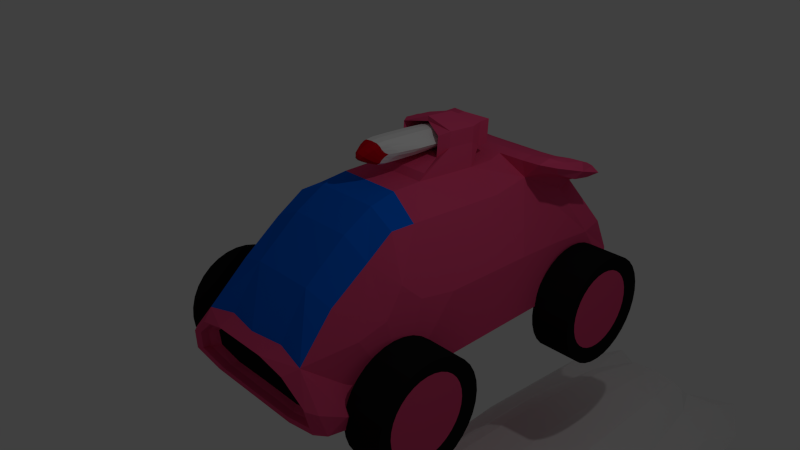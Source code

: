 # Source: Rocket.blend  (saved by Blender 2.76.0; exported with 4.5.12 LTS)
import bpy
from mathutils import Matrix  # noqa: F401  (used for matrix-valued properties, if any)

bpy.ops.wm.read_factory_settings(use_empty=True)
scene = bpy.context.scene
scene.name = 'Scene'

# ---- collections
col_collection_1 = bpy.data.collections.new('Collection 1'); scene.collection.children.link(col_collection_1)

# ---- materials (node trees are filled in below, after node groups)
mat_blade = bpy.data.materials.new('Blade')
mat_blade.alpha_threshold = 0.0
mat_blade.use_transparent_shadow = False
mat_blade.diffuse_color = (0.6166, 0.0, 0.0107, 1.0)
mat_blade.roughness = 0.5
mat_pummel = bpy.data.materials.new('Pummel')
mat_pummel.alpha_threshold = 0.0
mat_pummel.use_transparent_shadow = False
mat_pummel.roughness = 0.5
mat_body = bpy.data.materials.new('Body')
mat_body.alpha_threshold = 0.0
mat_body.use_transparent_shadow = False
mat_body.diffuse_color = (0.8, 0.07074, 0.1984, 1.0)
mat_body.roughness = 0.5
mat_body.line_color = (0.0, 0.0, 0.0, 1.0)
mat_glass = bpy.data.materials.new('Glass')
mat_glass.alpha_threshold = 0.0
mat_glass.use_transparent_shadow = False
mat_glass.diffuse_color = (0.0, 0.1365, 0.8, 1.0)
mat_glass.roughness = 0.5
mat_tire = bpy.data.materials.new('Tire')
mat_tire.alpha_threshold = 0.0
mat_tire.use_transparent_shadow = False
mat_tire.diffuse_color = (0.009018, 0.009018, 0.009018, 1.0)
mat_tire.roughness = 0.5
mat_base_002 = bpy.data.materials.new('Base.002')
mat_base_002.alpha_threshold = 0.0
mat_base_002.use_transparent_shadow = False
mat_base_002.roughness = 0.5
mat_hub_002 = bpy.data.materials.new('Hub.002')
mat_hub_002.alpha_threshold = 0.0
mat_hub_002.use_transparent_shadow = False
mat_hub_002.diffuse_color = (0.1025, 0.1025, 0.1025, 1.0)
mat_hub_002.roughness = 0.5
mat_wheel_002 = bpy.data.materials.new('Wheel.002')
mat_wheel_002.alpha_threshold = 0.0
mat_wheel_002.use_transparent_shadow = False
mat_wheel_002.diffuse_color = (0.01222, 0.01222, 0.01222, 1.0)
mat_wheel_002.roughness = 0.5
mat_body_002 = bpy.data.materials.new('Body.002')
mat_body_002.alpha_threshold = 0.0
mat_body_002.use_transparent_shadow = False
mat_body_002.roughness = 0.5
mat_glass_002 = bpy.data.materials.new('Glass.002')
mat_glass_002.alpha_threshold = 0.0
mat_glass_002.use_transparent_shadow = False
mat_glass_002.roughness = 0.5
mat_base = bpy.data.materials.new('Base')
mat_base.alpha_threshold = 0.0
mat_base.use_transparent_shadow = False
mat_base.roughness = 0.5
mat_hub = bpy.data.materials.new('Hub')
mat_hub.alpha_threshold = 0.0
mat_hub.use_transparent_shadow = False
mat_hub.diffuse_color = (0.1025, 0.1025, 0.1025, 1.0)
mat_hub.roughness = 0.5
mat_wheel = bpy.data.materials.new('Wheel')
mat_wheel.alpha_threshold = 0.0
mat_wheel.use_transparent_shadow = False
mat_wheel.diffuse_color = (0.01222, 0.01222, 0.01222, 1.0)
mat_wheel.roughness = 0.5
mat_body_004 = bpy.data.materials.new('Body.004')
mat_body_004.alpha_threshold = 0.0
mat_body_004.use_transparent_shadow = False
mat_body_004.roughness = 0.5
mat_glass_004 = bpy.data.materials.new('Glass.004')
mat_glass_004.alpha_threshold = 0.0
mat_glass_004.use_transparent_shadow = False
mat_glass_004.roughness = 0.5
mat_base_001 = bpy.data.materials.new('Base.001')
mat_base_001.alpha_threshold = 0.0
mat_base_001.use_transparent_shadow = False
mat_base_001.roughness = 0.5
mat_hub_001 = bpy.data.materials.new('Hub.001')
mat_hub_001.alpha_threshold = 0.0
mat_hub_001.use_transparent_shadow = False
mat_hub_001.diffuse_color = (0.1025, 0.1025, 0.1025, 1.0)
mat_hub_001.roughness = 0.5
mat_wheel_001 = bpy.data.materials.new('Wheel.001')
mat_wheel_001.alpha_threshold = 0.0
mat_wheel_001.use_transparent_shadow = False
mat_wheel_001.diffuse_color = (0.01222, 0.01222, 0.01222, 1.0)
mat_wheel_001.roughness = 0.5
mat_body_001 = bpy.data.materials.new('Body.001')
mat_body_001.alpha_threshold = 0.0
mat_body_001.use_transparent_shadow = False
mat_body_001.roughness = 0.5
mat_glass_001 = bpy.data.materials.new('Glass.001')
mat_glass_001.alpha_threshold = 0.0
mat_glass_001.use_transparent_shadow = False
mat_glass_001.roughness = 0.5
mat_base_003 = bpy.data.materials.new('Base.003')
mat_base_003.alpha_threshold = 0.0
mat_base_003.use_transparent_shadow = False
mat_base_003.roughness = 0.5
mat_hub_003 = bpy.data.materials.new('Hub.003')
mat_hub_003.alpha_threshold = 0.0
mat_hub_003.use_transparent_shadow = False
mat_hub_003.diffuse_color = (0.1025, 0.1025, 0.1025, 1.0)
mat_hub_003.roughness = 0.5
mat_wheel_003 = bpy.data.materials.new('Wheel.003')
mat_wheel_003.alpha_threshold = 0.0
mat_wheel_003.use_transparent_shadow = False
mat_wheel_003.diffuse_color = (0.01222, 0.01222, 0.01222, 1.0)
mat_wheel_003.roughness = 0.5
mat_body_003 = bpy.data.materials.new('Body.003')
mat_body_003.alpha_threshold = 0.0
mat_body_003.use_transparent_shadow = False
mat_body_003.roughness = 0.5
mat_glass_003 = bpy.data.materials.new('Glass.003')
mat_glass_003.alpha_threshold = 0.0
mat_glass_003.use_transparent_shadow = False
mat_glass_003.roughness = 0.5
mat_blade_002 = bpy.data.materials.new('Blade.002')
mat_blade_002.alpha_threshold = 0.0
mat_blade_002.use_transparent_shadow = False
mat_blade_002.diffuse_color = (0.6166, 0.0, 0.0107, 1.0)
mat_blade_002.roughness = 0.5
mat_pummel_002 = bpy.data.materials.new('Pummel.002')
mat_pummel_002.alpha_threshold = 0.0
mat_pummel_002.use_transparent_shadow = False
mat_pummel_002.roughness = 0.5

# ---- material node trees

# ---- world
world_world = bpy.data.worlds.new('World'); scene.world = world_world
world_world.color = (0.05088, 0.05088, 0.05088)
world_world.use_sun_shadow = False
world_world.sun_shadow_jitter_overblur = 0.0
world_world.cycles.sampling_method = 'NONE'
world_world.cycles.sample_map_resolution = 256

# ---- cameras
cam_camera = bpy.data.cameras.new('Camera')
cam_camera.clip_end = 100.0
cam_camera.lens = 35.0
cam_camera.sensor_width = 32.0
cam_camera.sensor_height = 18.0
cam_camera.ortho_scale = 7.314
cam_camera.dof.focus_distance = 0.0
cam_camera.dof.aperture_fstop = 128.0

# ---- lights
light_lamp = bpy.data.lights.new('Lamp', 'POINT')
light_lamp.transmission_factor = 0.0
light_lamp.cutoff_distance = 30.0
light_lamp.energy = 100.0
light_lamp.shadow_buffer_clip_start = 1.001
light_lamp.shadow_soft_size = 0.1
light_lamp.shadow_maximum_resolution = 0.006
light_lamp.use_absolute_resolution = True
light_lamp.cycles.use_multiple_importance_sampling = False

# ---- meshes
me_cube_003 = bpy.data.meshes.new('Cube.003')
me_cube_003.from_pydata([(0.0, -7.692, 0.0), (-1.0, 1.0, -1.0), (-1.0, 1.0, 1.0), (1.0, 1.0, -1.0), (1.0, 1.0, 1.0), (-1.0, -5.622, -1.0), (-1.0, -5.622, 1.0), (1.0, -5.622, -1.0), (1.0, -5.622, 1.0), (-0.5188, 3.707, -0.5188), (-0.5188, 3.707, 0.5188), (0.5188, 3.707, -0.5188), (0.5188, 3.707, 0.5188), (-0.3062, 2.67, -0.3062), (-0.3062, 2.67, 0.3062), (0.3062, 2.67, -0.3062), (0.3062, 2.67, 0.3062), (-1.0, -4.282, 1.0), (1.0, -4.282, -1.0), (-1.0, -4.282, -1.0), (1.0, -4.282, 1.0), (-2.201, 6.201, 0.0), (2.201, 6.201, 0.0), (1.0, -5.622, 0.0), (-1.0, -5.622, 0.0), (-0.5188, 3.707, 0.0), (0.5188, 3.707, 0.0), (-0.3062, 2.67, 0.0), (0.3062, 2.67, 0.0), (2.201, -1.908, 0.0), (-2.201, -1.908, 0.0), (-1.0, 1.0, -0.5), (1.0, 1.0, -0.5), (1.0, -5.622, -0.5), (-1.0, -5.622, -0.5), (-0.5188, 3.707, -0.2594), (0.5188, 3.707, -0.2594), (0.5, -6.657, 0.5), (-0.5, -6.657, 0.5), (-0.3062, 2.67, -0.1531), (0.3062, 2.67, -0.1531), (1.0, -4.282, -0.5), (-1.0, -4.282, -0.5), (-0.5, -6.657, -0.5), (0.5, -6.657, -0.5), (-1.0, 1.0, 0.5), (1.0, 1.0, 0.5), (1.0, -5.622, 0.5), (-1.0, -5.622, 0.5), (-0.5188, 3.707, 0.2594), (0.5188, 3.707, 0.2594), (-0.3062, 2.67, 0.1531), (0.3062, 2.67, 0.1531), (1.0, -4.282, 0.5), (-1.0, -4.282, 0.5), (-0.75, -6.139, 0.0), (0.75, -6.139, 0.0)], [], [(54, 17, 2, 45), (46, 50, 12, 4), (56, 47, 8, 37), (43, 44, 0), (37, 38, 0), (20, 17, 6, 8), (19, 18, 7, 5), (53, 20, 8, 47), (55, 48, 24, 34), (36, 11, 15, 40), (51, 14, 16, 52), (11, 9, 13, 15), (10, 12, 16, 14), (49, 10, 14, 51), (1, 9, 11, 3), (45, 2, 10, 49), (4, 12, 10, 2), (46, 4, 20, 53), (1, 3, 18, 19), (4, 2, 17, 20), (48, 6, 17, 54), (34, 24, 30, 42), (32, 22, 29, 41), (31, 21, 25, 35), (35, 25, 27, 39), (39, 27, 28, 40), (50, 26, 28, 52), (41, 29, 23, 33), (32, 36, 26, 22), (42, 30, 21, 31), (19, 42, 31, 1), (3, 11, 36, 32), (18, 41, 33, 7), (13, 39, 40, 15), (9, 35, 39, 13), (1, 31, 35, 9), (3, 32, 41, 18), (5, 34, 42, 19), (26, 36, 40, 28), (43, 55, 34, 5), (8, 6, 38, 37), (44, 56, 37, 0), (7, 33, 56, 44), (0, 38, 55, 43), (12, 50, 52, 16), (24, 48, 54, 30), (22, 46, 53, 29), (21, 45, 49, 25), (25, 49, 51, 27), (27, 51, 52, 28), (38, 6, 48, 55), (29, 53, 47, 23), (5, 7, 44, 43), (33, 23, 47, 56), (22, 26, 50, 46), (30, 54, 45, 21)])
me_cube_003.polygons.foreach_set('material_index', [1, 1, 0, 0, 0, 1, 1, 1, 0, 1, 1, 1, 1, 1, 1, 1, 1, 1, 1, 1, 1, 1, 1, 1, 1, 1, 1, 1, 1, 1, 1, 1, 1, 1, 1, 1, 1, 1, 1, 0, 0, 0, 0, 0, 1, 1, 1, 1, 1, 1, 0, 1, 0, 0, 1, 1])
me_cube_003.materials.append(mat_blade)
me_cube_003.materials.append(mat_pummel)
me_cube_003.use_remesh_preserve_volume = False
me_cube_003.use_remesh_preserve_attributes = False
me_cube_003.use_mirror_vertex_groups = False
me_cube_003.update()
me_cube_002 = bpy.data.meshes.new('Cube.002')
me_cube_002.from_pydata([(-0.2766, 0.287, 0.7852), (-0.2766, -0.06521, 0.8537), (0.2766, -0.06521, 0.8537), (0.2766, 0.287, 0.7852), (0.2766, 0.1089, 0.819), (-0.2766, 0.1089, 0.819), (-1.788e-07, -0.06521, 0.8537), (-2.98e-08, 0.287, 0.7852), (-0.2466, 0.3098, 1.045), (-0.2466, 0.151, 1.075), (-3.981e-08, 0.3503, 0.9647), (-0.2766, -0.03468, 0.9233), (-1.769e-07, -0.03468, 0.9233), (0.2766, -0.03468, 0.9233), (0.2466, 0.151, 1.075), (0.2466, 0.3098, 1.045), (-9.861e-08, 0.1652, 0.9901), (0.1383, -0.06521, 0.8537), (0.1383, 0.287, 0.7852), (0.1383, -0.03468, 0.9233), (0.1912, 0.3905, 0.9322), (0.1912, 0.09716, 0.9788), (-0.1383, 0.287, 0.7852), (-0.1383, -0.06521, 0.8537), (-0.1912, 0.3905, 0.9322), (-0.1383, -0.03468, 0.9233), (-0.1912, 0.09716, 0.9788), (-0.2466, 0.316, 1.221), (-0.2466, 0.1572, 1.251), (0.2466, 0.1572, 1.251), (0.2466, 0.316, 1.221), (0.1912, 0.4002, 1.205), (0.1912, 0.1069, 1.213), (-0.1912, 0.4002, 1.205), (-0.1912, 0.1069, 1.252), (-4.843e-08, 0.3464, 1.253), (-1.148e-07, 0.1572, 1.283), (-6.171e-08, 0.316, 1.31), (-1.148e-07, 0.1572, 1.341), (-4.843e-08, 0.4095, 1.253), (-0.1912, 0.4634, 1.205), (0.1912, 0.4634, 1.205), (-0.1912, 0.4536, 0.9322), (0.1912, 0.4536, 0.9322), (-3.981e-08, 0.4135, 0.9647)], [], [(5, 1, 11, 9), (4, 3, 15, 14), (10, 24, 42, 44), (22, 0, 8, 24), (24, 26, 16, 10), (25, 12, 16, 26), (19, 21, 16, 12), (20, 10, 16, 21), (0, 5, 9, 8), (2, 4, 14, 13), (6, 17, 19, 12), (18, 7, 10, 20), (3, 18, 20, 15), (8, 9, 28, 27), (13, 14, 21, 19), (33, 40, 42, 24), (11, 25, 26, 9), (20, 21, 32, 31), (7, 22, 24, 10), (30, 31, 32, 29), (27, 28, 34, 33), (9, 26, 34, 28), (14, 15, 30, 29), (24, 8, 27, 33), (26, 24, 33, 34), (21, 14, 29, 32), (15, 20, 31, 30), (35, 36, 34, 33), (37, 30, 31, 35), (36, 32, 29, 38), (37, 27, 28, 38), (30, 37, 38, 29), (34, 36, 38, 28), (27, 37, 35, 33), (31, 32, 36, 35), (20, 10, 44, 43), (31, 20, 43, 41), (31, 41, 39, 35), (44, 39, 41, 43), (44, 42, 40, 39), (13, 19, 17, 2), (11, 1, 23, 25), (33, 35, 39, 40), (6, 12, 25, 23), (20, 31, 35, 10), (33, 24, 10, 35)])
me_cube_002.materials.append(mat_body)
me_cube_002.materials.append(mat_glass)
me_cube_002.materials.append(mat_tire)
me_cube_002.use_remesh_preserve_volume = False
me_cube_002.use_remesh_preserve_attributes = False
me_cube_002.use_mirror_vertex_groups = False
me_cube_002.update()
me_cube_001 = bpy.data.meshes.new('Cube.001')
me_cube_001.from_pydata([(1.174, 0.8811, -0.3582), (1.174, 0.8302, -0.2983), (0.9904, 0.8811, -0.3582), (0.9904, 0.8302, -0.2983)], [], [(3, 1, 0, 2)])
me_cube_001.polygons.foreach_set('material_index', [15])
me_cube_001.materials.append(mat_body)
me_cube_001.materials.append(mat_glass)
me_cube_001.materials.append(mat_tire)
me_cube_001.materials.append(mat_base_002)
me_cube_001.materials.append(mat_hub_002)
me_cube_001.materials.append(mat_wheel_002)
me_cube_001.materials.append(mat_body_002)
me_cube_001.materials.append(mat_glass_002)
me_cube_001.materials.append(mat_base)
me_cube_001.materials.append(mat_hub)
me_cube_001.materials.append(mat_wheel)
me_cube_001.materials.append(mat_body_004)
me_cube_001.materials.append(mat_glass_004)
me_cube_001.materials.append(mat_base_001)
me_cube_001.materials.append(mat_hub_001)
me_cube_001.materials.append(mat_wheel_001)
me_cube_001.materials.append(mat_body_001)
me_cube_001.materials.append(mat_glass_001)
me_cube_001.materials.append(mat_base_003)
me_cube_001.materials.append(mat_hub_003)
me_cube_001.materials.append(mat_wheel_003)
me_cube_001.materials.append(mat_body_003)
me_cube_001.materials.append(mat_glass_003)
me_cube_001.use_remesh_preserve_volume = False
me_cube_001.use_remesh_preserve_attributes = False
me_cube_001.use_mirror_vertex_groups = False
me_cube_001.update()
me_cube = bpy.data.meshes.new('Cube')
me_cube.from_pydata([(-0.3883, -0.7695, -0.6275), (-0.2766, -0.3648, 0.7966), (-0.7021, -0.4229, 0.1977), (-0.2766, -0.7462, 0.2246), (-0.7766, 0.8597, -0.1964), (-0.3883, 1.119, -0.2687), (-0.7766, -0.1465, -0.07314), (0.7766, 0.348, -0.1074), (-0.2766, 0.287, 0.7852), (-0.5, 0.409, -1.0), (-0.7021, -0.6771, -0.1836), (0.7766, -0.1465, -0.07314), (-0.2766, -0.06521, 0.8537), (-0.5, -0.2278, -1.0), (-0.5, 1.068, -1.0), (-0.2766, 0.4941, 0.8198), (0.7766, 0.8597, -0.1964), (-0.7766, 0.348, -0.1074), (0.2766, 0.8629, 0.5304), (0.5, 1.068, -1.0), (0.5, -0.2278, -1.0), (0.2766, -0.06521, 0.8537), (0.5, 0.409, -1.0), (0.2766, 0.287, 0.7852), (0.3883, 1.119, -0.2687), (0.2766, -0.7462, 0.2246), (0.2766, -0.3648, 0.7966), (0.3883, -0.7695, -0.6275), (0.7021, -0.6771, -0.1836), (0.7021, -0.4229, 0.1977), (0.5, -0.7472, -1.0), (-0.5, -0.7472, -1.0), (0.8511, -0.8315, -0.7517), (-0.8511, -0.8315, -0.7517), (-0.2498, -0.9978, -0.2911), (-0.4516, -0.9576, -0.9639), (0.7014, -0.9777, -0.6275), (0.2498, -0.9978, -0.2911), (0.4516, -0.9576, -0.9639), (-0.7014, -0.9777, -0.6275), (0.6261, -0.9299, -0.6275), (-0.4031, -0.9119, -0.9278), (-0.223, -0.9478, -0.3272), (-0.6261, -0.9299, -0.6275), (0.4031, -0.9119, -0.9278), (0.223, -0.9478, -0.3272), (-0.4174, -0.882, -0.6275), (0.2688, -0.87, -0.8277), (0.1487, -0.894, -0.4273), (0.4174, -0.882, -0.6275), (-0.2688, -0.87, -0.8277), (-0.1487, -0.894, -0.4273), (-0.2766, 0.7055, 0.743), (0.2766, 0.7055, 0.743), (-0.7266, 0.4659, 0.8659), (0.2766, 0.4941, 0.8198), (-0.2766, 0.8629, 0.5304), (0.7266, 0.4659, 0.8659), (-0.9, 0.6785, 0.723), (0.9, 0.6785, 0.723), (0.7266, 0.8911, 0.5322), (-0.7266, 0.7096, 0.7925), (-0.7266, 0.8912, 0.5322), (-0.7266, 0.6474, 0.6056), (0.7266, 0.6474, 0.6056), (0.7266, 0.7096, 0.7925), (0.6989, -0.7634, -0.5636), (-0.4721, 1.247, -0.8172), (0.6795, 1.054, -0.2506), (-0.2936, -0.9027, -0.2408), (0.5213, -0.7289, 0.1226), (-0.8191, 1.016, -0.7991), (-0.5213, -0.7289, 0.1226), (-0.6795, 1.054, -0.2506), (0.5213, -0.3794, 0.6469), (-0.3045, 0.9133, 0.2967), (-0.2766, -0.5239, 0.6074), (-0.6524, 0.7025, 0.4059), (0.8191, 0.3937, -0.7769), (-0.8191, -0.2075, -0.7683), (0.5399, 0.3023, 0.562), (-0.5399, -0.08553, 0.622), (-0.7766, 0.09794, -0.09052), (0.7766, 0.09794, -0.09052), (0.2766, 0.1089, 0.819), (-0.5, 0.08698, -1.0), (0.8191, -0.2075, -0.7683), (0.5399, -0.08553, 0.622), (-0.6989, -0.7634, -0.5636), (-0.5213, -0.3794, 0.6469), (-0.758, -0.3364, 0.00339), (0.758, -0.3364, 0.00339), (0.2766, -0.2262, 0.8571), (-0.4777, -0.5645, -0.9255), (-0.8191, 0.3937, -0.7769), (-0.5399, 0.3023, 0.562), (0.8191, 1.016, -0.7991), (0.6524, 0.7025, 0.4059), (-0.5, 0.7365, -1.0), (0.2766, 0.4289, 0.7772), (0.7766, 0.6024, -0.138), (-0.7766, 0.6024, -0.138), (0.4721, 1.247, -0.8172), (0.2936, -0.9027, -0.2408), (0.3045, 0.9133, 0.2967), (0.2766, -0.5239, 0.6074), (-0.2766, 0.1089, 0.819), (0.5, 0.08698, -1.0), (-0.2766, -0.2262, 0.8571), (0.4777, -0.5645, -0.9255), (0.5, 0.7365, -1.0), (-0.2766, 0.4289, 0.7772), (1.118e-07, 0.8629, 0.5304), (1.49e-07, 1.068, -1.0), (2.98e-08, -0.2278, -1.0), (-1.788e-07, -0.06521, 0.8537), (8.196e-08, 0.409, -1.0), (-2.98e-08, 0.287, 0.7852), (1.49e-07, 1.119, -0.2687), (-1.341e-07, -0.7462, 0.2246), (-2.608e-07, -0.3648, 0.7966), (0.0, -0.7695, -0.6275), (-0.7393, -0.5328, -0.0704), (0.7393, -0.5328, -0.0704), (-0.4879, -0.9039, -0.991), (0.4879, -0.9039, -0.991), (0.0, -0.7472, -1.0), (0.8378, -0.7683, -0.9379), (-0.8378, -0.7683, -0.9379), (0.7764, -0.9412, -0.6586), (-0.7764, -0.9412, -0.6586), (-0.2297, -0.9843, -0.3182), (0.2297, -0.9843, -0.3182), (-0.4152, -0.9473, -0.9369), (0.4152, -0.9473, -0.9369), (0.6449, -0.9658, -0.6275), (-0.6449, -0.9658, -0.6275), (-0.4876, -0.9928, -0.3752), (0.0, -0.9978, -0.2911), (0.0, -0.9576, -0.9639), (-0.7398, -0.9626, -0.8798), (0.7398, -0.9626, -0.8798), (0.4876, -0.9928, -0.3752), (-0.2044, -0.9104, -0.3522), (0.2044, -0.9104, -0.3522), (-0.3695, -0.8775, -0.9028), (0.3695, -0.8775, -0.9028), (0.574, -0.894, -0.6275), (-0.574, -0.894, -0.6275), (0.6605, -0.9164, -0.8528), (0.4353, -0.9433, -0.4023), (0.0, -0.9119, -0.9278), (-0.6605, -0.9164, -0.8528), (-0.4353, -0.9433, -0.4023), (0.0, -0.9478, -0.3272), (0.253, -0.8895, -0.5024), (-0.3731, -0.8745, -0.7527), (-0.253, -0.8895, -0.5024), (0.0, -0.8715, -0.8027), (0.3731, -0.8745, -0.7527), (0.0, -0.8925, -0.4523), (-0.2766, 0.837, 0.6175), (-0.5274, 0.7065, 0.7553), (0.5274, 0.7065, 0.7553), (0.2766, 0.5605, 0.8345), (0.2766, 0.837, 0.6175), (-0.2766, 0.5605, 0.8345), (1.192e-07, 0.7055, 0.743), (0.5274, 0.87, 0.5309), (8.941e-08, 0.4941, 0.8198), (-0.5274, 0.4871, 0.8313), (-0.5274, 0.87, 0.5309), (0.5274, 0.4871, 0.8313), (-0.8566, 0.6531, 0.6342), (0.8566, 0.6531, 0.6342), (-0.8566, 0.7039, 0.7999), (0.8566, 0.7039, 0.7999), (0.8566, 0.8521, 0.5808), (-0.8566, 0.5049, 0.8533), (-0.8566, 0.8521, 0.5808), (0.8566, 0.5049, 0.8533), (0.7266, 0.4957, 0.7541), (0.7266, 0.5424, 0.8943), (-0.7266, 0.5424, 0.8943), (-0.7266, 0.4957, 0.7541), (0.7266, 0.8613, 0.644), (0.7266, 0.8146, 0.5038), (-0.7266, 0.8613, 0.644), (-0.7266, 0.8146, 0.5038), (0.6909, 1.136, -0.667), (0.5575, -0.926, -0.3034), (-0.5575, -0.926, -0.3034), (-0.6909, 1.136, -0.667), (0.5679, 0.8559, 0.3748), (0.5306, -0.5262, 0.438), (-0.5306, -0.5262, 0.438), (-0.5679, 0.8559, 0.3748), (0.8191, 0.08972, -0.7726), (-0.8191, 0.08972, -0.7726), (0.5399, 0.1062, 0.5916), (-0.5399, 0.1062, 0.5916), (0.8736, -0.5375, -0.7947), (0.5352, -0.2537, 0.6436), (-0.8736, -0.5375, -0.7947), (-0.5352, -0.2537, 0.6436), (-0.8191, 0.703, -0.7845), (-0.5665, 0.4828, 0.6537), (0.8191, 0.703, -0.7845), (0.5665, 0.4828, 0.6537), (1.636e-07, 1.247, -0.8172), (-1.975e-08, -0.9286, -0.2446), (1.107e-07, 0.9133, 0.2967), (-2.25e-07, -0.5239, 0.6074), (5.96e-08, 0.08698, -1.0), (-2.298e-07, -0.2262, 0.8571), (4.371e-09, -0.5577, -0.9454), (1.192e-07, 0.7365, -1.0), (4.773e-08, 0.4289, 0.7772), (0.804, -0.9132, -0.9079), (-0.804, -0.9132, -0.9079), (0.0, -0.9039, -0.991), (0.4484, -0.9796, -0.3955), (-0.4484, -0.9796, -0.3955), (0.0, -0.9843, -0.3182), (0.6803, -0.9519, -0.8595), (-0.6803, -0.9519, -0.8595), (0.0, -0.9473, -0.9369), (0.3897, -0.9059, -0.4273), (-0.3897, -0.9059, -0.4273), (0.0, -0.9101, -0.3585), (0.5886, -0.882, -0.8277), (-0.5886, -0.882, -0.8277), (0.0, -0.8779, -0.8966), (0.0, -0.882, -0.6275), (1.215e-07, 0.837, 0.6175), (-0.5274, 0.8431, 0.6241), (-0.5274, 0.556, 0.8495), (0.5274, 0.8431, 0.6241), (0.5274, 0.556, 0.8495), (1.043e-07, 0.5605, 0.8345), (-0.8229, 0.5359, 0.7524), (-0.8229, 0.7847, 0.5572), (0.8229, 0.7847, 0.5572), (0.8229, 0.5359, 0.7524), (-0.8229, 0.5723, 0.8676), (-0.8229, 0.8211, 0.6724), (0.8229, 0.8211, 0.6724), (0.8229, 0.5723, 0.8676), (1.174, -0.2393, -0.8975), (1.174, -0.2449, -0.7709), (1.174, -0.2617, -0.6493), (1.174, -0.2889, -0.5372), (1.174, -0.3255, -0.4389), (1.174, -0.3701, -0.3582), (1.174, -0.421, -0.2983), (1.174, -0.4762, -0.2614), (1.174, -0.5337, -0.2489), (1.174, -0.5911, -0.2614), (1.174, -0.6463, -0.2983), (1.174, -0.6972, -0.3582), (1.174, -0.7418, -0.4389), (1.174, -0.7784, -0.5372), (1.174, -0.8056, -0.6493), (1.174, -0.8224, -0.7709), (1.174, -0.8281, -0.8975), (1.174, -0.8224, -1.024), (1.174, -0.8056, -1.146), (1.174, -0.7784, -1.258), (1.174, -0.7418, -1.356), (1.174, -0.6972, -1.437), (1.174, -0.6463, -1.497), (1.174, -0.5911, -1.534), (1.174, -0.5337, -1.546), (1.174, -0.4762, -1.534), (1.174, -0.421, -1.497), (1.174, -0.3701, -1.437), (1.174, -0.3255, -1.356), (1.174, -0.2889, -1.258), (1.174, -0.2617, -1.146), (1.174, -0.2449, -1.024), (1.146, -0.3182, -0.8975), (1.146, -0.3223, -0.8048), (1.146, -0.3346, -0.7158), (1.146, -0.3545, -0.6337), (1.146, -0.3813, -0.5618), (1.146, -0.4139, -0.5027), (1.146, -0.4512, -0.4589), (1.146, -0.4916, -0.4319), (1.146, -0.5337, -0.4227), (1.146, -0.5757, -0.4319), (1.146, -0.6161, -0.4589), (1.146, -0.6534, -0.5027), (1.146, -0.686, -0.5618), (1.146, -0.7128, -0.6337), (1.146, -0.7328, -0.7158), (1.146, -0.745, -0.8048), (1.146, -0.7492, -0.8975), (1.146, -0.745, -0.9901), (1.146, -0.7328, -1.079), (1.146, -0.7128, -1.161), (1.146, -0.686, -1.233), (1.146, -0.6534, -1.292), (1.146, -0.6161, -1.336), (1.146, -0.5757, -1.363), (1.146, -0.5337, -1.372), (1.146, -0.4916, -1.363), (1.146, -0.4512, -1.336), (1.146, -0.4139, -1.292), (1.146, -0.3813, -1.233), (1.146, -0.3545, -1.161), (1.146, -0.3346, -1.079), (1.146, -0.3223, -0.9901), (1.146, -0.3182, -0.8975), (1.146, -0.3223, -0.8048), (1.146, -0.3346, -0.7158), (1.146, -0.3545, -0.6337), (1.146, -0.3813, -0.5618), (1.146, -0.4139, -0.5027), (1.146, -0.4512, -0.4589), (1.146, -0.4916, -0.4319), (1.146, -0.5337, -0.4227), (1.146, -0.5757, -0.4319), (1.146, -0.6161, -0.4589), (1.146, -0.6534, -0.5027), (1.146, -0.686, -0.5618), (1.146, -0.7128, -0.6337), (1.146, -0.7328, -0.7158), (1.146, -0.745, -0.8048), (1.146, -0.7492, -0.8975), (1.146, -0.745, -0.9901), (1.146, -0.7328, -1.079), (1.146, -0.7128, -1.161), (1.146, -0.686, -1.233), (1.146, -0.6534, -1.292), (1.146, -0.6161, -1.336), (1.146, -0.5757, -1.363), (1.146, -0.5337, -1.372), (1.146, -0.4916, -1.363), (1.146, -0.4512, -1.336), (1.146, -0.4139, -1.292), (1.146, -0.3813, -1.233), (1.146, -0.3545, -1.161), (1.146, -0.3346, -1.079), (1.146, -0.3223, -0.9901), (1.146, -0.5337, -0.8975), (0.9904, -0.2393, -0.8975), (0.9904, -0.2449, -0.7709), (0.9904, -0.2617, -0.6493), (0.9904, -0.2889, -0.5372), (0.9904, -0.3255, -0.4389), (0.9904, -0.3701, -0.3582), (0.9904, -0.421, -0.2983), (0.9904, -0.4762, -0.2614), (0.9904, -0.5337, -0.2489), (0.9904, -0.5911, -0.2614), (0.9904, -0.6463, -0.2983), (0.9904, -0.6972, -0.3582), (0.9904, -0.7418, -0.4389), (0.9904, -0.7784, -0.5372), (0.9904, -0.8056, -0.6493), (0.9904, -0.8224, -0.7709), (0.9904, -0.8281, -0.8975), (0.9904, -0.8224, -1.024), (0.9904, -0.8056, -1.146), (0.9904, -0.7784, -1.258), (0.9904, -0.7418, -1.356), (0.9904, -0.6972, -1.437), (0.9904, -0.6463, -1.497), (0.9904, -0.5911, -1.534), (0.9904, -0.5337, -1.546), (0.9904, -0.4762, -1.534), (0.9904, -0.421, -1.497), (0.9904, -0.3701, -1.437), (0.9904, -0.3255, -1.356), (0.9904, -0.2889, -1.258), (0.9904, -0.2617, -1.146), (0.9904, -0.2449, -1.024), (0.8066, -0.2393, -0.8975), (0.8066, -0.2449, -0.7709), (0.8066, -0.2617, -0.6493), (0.8066, -0.2889, -0.5372), (0.8066, -0.3255, -0.4389), (0.8066, -0.3701, -0.3582), (0.8066, -0.421, -0.2983), (0.8066, -0.4762, -0.2614), (0.8066, -0.5337, -0.2489), (0.8066, -0.5911, -0.2614), (0.8066, -0.6463, -0.2983), (0.8066, -0.6972, -0.3582), (0.8066, -0.7418, -0.4389), (0.8066, -0.7784, -0.5372), (0.8066, -0.8056, -0.6493), (0.8066, -0.8224, -0.7709), (0.8066, -0.8281, -0.8975), (0.8066, -0.8224, -1.024), (0.8066, -0.8056, -1.146), (0.8066, -0.7784, -1.258), (0.8066, -0.7418, -1.356), (0.8066, -0.6972, -1.437), (0.8066, -0.6463, -1.497), (0.8066, -0.5911, -1.534), (0.8066, -0.5337, -1.546), (0.8066, -0.4762, -1.534), (0.8066, -0.421, -1.497), (0.8066, -0.3701, -1.437), (0.8066, -0.3255, -1.356), (0.8066, -0.2889, -1.258), (0.8066, -0.2617, -1.146), (0.8066, -0.2449, -1.024), (0.8353, -0.3182, -0.8975), (0.8353, -0.3223, -0.8048), (0.8353, -0.3346, -0.7158), (0.8353, -0.3545, -0.6337), (0.8353, -0.3813, -0.5618), (0.8353, -0.4139, -0.5027), (0.8353, -0.4512, -0.4589), (0.8353, -0.4916, -0.4319), (0.8353, -0.5337, -0.4227), (0.8353, -0.5757, -0.4319), (0.8353, -0.6161, -0.4589), (0.8353, -0.6534, -0.5027), (0.8353, -0.686, -0.5618), (0.8353, -0.7128, -0.6337), (0.8353, -0.7328, -0.7158), (0.8353, -0.745, -0.8048), (0.8353, -0.7492, -0.8975), (0.8353, -0.745, -0.9901), (0.8353, -0.7328, -1.079), (0.8353, -0.7128, -1.161), (0.8353, -0.686, -1.233), (0.8353, -0.6534, -1.292), (0.8353, -0.6161, -1.336), (0.8353, -0.5757, -1.363), (0.8353, -0.5337, -1.372), (0.8353, -0.4916, -1.363), (0.8353, -0.4512, -1.336), (0.8353, -0.4139, -1.292), (0.8353, -0.3813, -1.233), (0.8353, -0.3545, -1.161), (0.8353, -0.3346, -1.079), (0.8353, -0.3223, -0.9901), (0.8353, -0.3182, -0.8975), (0.8353, -0.3223, -0.8048), (0.8353, -0.3346, -0.7158), (0.8353, -0.3545, -0.6337), (0.8353, -0.3813, -0.5618), (0.8353, -0.4139, -0.5027), (0.8353, -0.4512, -0.4589), (0.8353, -0.4916, -0.4319), (0.8353, -0.5337, -0.4227), (0.8353, -0.5757, -0.4319), (0.8353, -0.6161, -0.4589), (0.8353, -0.6534, -0.5027), (0.8353, -0.686, -0.5618), (0.8353, -0.7128, -0.6337), (0.8353, -0.7328, -0.7158), (0.8353, -0.745, -0.8048), (0.8353, -0.7492, -0.8975), (0.8353, -0.745, -0.9901), (0.8353, -0.7328, -1.079), (0.8353, -0.7128, -1.161), (0.8353, -0.686, -1.233), (0.8353, -0.6534, -1.292), (0.8353, -0.6161, -1.336), (0.8353, -0.5757, -1.363), (0.8353, -0.5337, -1.372), (0.8353, -0.4916, -1.363), (0.8353, -0.4512, -1.336), (0.8353, -0.4139, -1.292), (0.8353, -0.3813, -1.233), (0.8353, -0.3545, -1.161), (0.8353, -0.3346, -1.079), (0.8353, -0.3223, -0.9901), (0.8353, -0.5337, -0.8975), (1.174, 1.012, -0.8975), (1.174, 1.006, -0.7709), (1.174, 0.9896, -0.6493), (1.174, 0.9624, -0.5372), (1.174, 0.9258, -0.4389), (1.174, 0.8811, -0.3582), (1.174, 0.8302, -0.2983), (1.174, 0.775, -0.2614), (1.174, 0.7176, -0.2489), (1.174, 0.6601, -0.2614), (1.174, 0.6049, -0.2983), (1.174, 0.554, -0.3582), (1.174, 0.5094, -0.4389), (1.174, 0.4728, -0.5372), (1.174, 0.4456, -0.6493), (1.174, 0.4288, -0.7709), (1.174, 0.4232, -0.8975), (1.174, 0.4288, -1.024), (1.174, 0.4456, -1.146), (1.174, 0.4728, -1.258), (1.174, 0.5094, -1.356), (1.174, 0.554, -1.437), (1.174, 0.6049, -1.497), (1.174, 0.6601, -1.534), (1.174, 0.7176, -1.546), (1.174, 0.775, -1.534), (1.174, 0.8302, -1.497), (1.174, 0.8811, -1.437), (1.174, 0.9258, -1.356), (1.174, 0.9624, -1.258), (1.174, 0.9896, -1.146), (1.174, 1.006, -1.024), (1.146, 0.9331, -0.8975), (1.146, 0.9289, -0.8048), (1.146, 0.9167, -0.7158), (1.146, 0.8968, -0.6337), (1.146, 0.87, -0.5618), (1.146, 0.8373, -0.5027), (1.146, 0.8, -0.4589), (1.146, 0.7596, -0.4319), (1.146, 0.7176, -0.4227), (1.146, 0.6755, -0.4319), (1.146, 0.6351, -0.4589), (1.146, 0.5979, -0.5027), (1.146, 0.5652, -0.5618), (1.146, 0.5384, -0.6337), (1.146, 0.5185, -0.7158), (1.146, 0.5062, -0.8048), (1.146, 0.5021, -0.8975), (1.146, 0.5062, -0.9901), (1.146, 0.5185, -1.079), (1.146, 0.5384, -1.161), (1.146, 0.5652, -1.233), (1.146, 0.5979, -1.292), (1.146, 0.6351, -1.336), (1.146, 0.6755, -1.363), (1.146, 0.7176, -1.372), (1.146, 0.7596, -1.363), (1.146, 0.8, -1.336), (1.146, 0.8373, -1.292), (1.146, 0.87, -1.233), (1.146, 0.8968, -1.161), (1.146, 0.9167, -1.079), (1.146, 0.9289, -0.9901), (1.146, 0.9331, -0.8975), (1.146, 0.9289, -0.8048), (1.146, 0.9167, -0.7158), (1.146, 0.8968, -0.6337), (1.146, 0.87, -0.5618), (1.146, 0.8373, -0.5027), (1.146, 0.8, -0.4589), (1.146, 0.7596, -0.4319), (1.146, 0.7176, -0.4227), (1.146, 0.6755, -0.4319), (1.146, 0.6351, -0.4589), (1.146, 0.5979, -0.5027), (1.146, 0.5652, -0.5618), (1.146, 0.5384, -0.6337), (1.146, 0.5185, -0.7158), (1.146, 0.5062, -0.8048), (1.146, 0.5021, -0.8975), (1.146, 0.5062, -0.9901), (1.146, 0.5185, -1.079), (1.146, 0.5384, -1.161), (1.146, 0.5652, -1.233), (1.146, 0.5979, -1.292), (1.146, 0.6351, -1.336), (1.146, 0.6755, -1.363), (1.146, 0.7176, -1.372), (1.146, 0.7596, -1.363), (1.146, 0.8, -1.336), (1.146, 0.8373, -1.292), (1.146, 0.87, -1.233), (1.146, 0.8968, -1.161), (1.146, 0.9167, -1.079), (1.146, 0.9289, -0.9901), (1.146, 0.7176, -0.8975), (0.9904, 1.012, -0.8975), (0.9904, 1.006, -0.7709), (0.9904, 0.9896, -0.6493), (0.9904, 0.9624, -0.5372), (0.9904, 0.9258, -0.4389), (0.9904, 0.8811, -0.3582), (0.9904, 0.8302, -0.2983), (0.9904, 0.775, -0.2614), (0.9904, 0.7176, -0.2489), (0.9904, 0.6601, -0.2614), (0.9904, 0.6049, -0.2983), (0.9904, 0.554, -0.3582), (0.9904, 0.5094, -0.4389), (0.9904, 0.4728, -0.5372), (0.9904, 0.4456, -0.6493), (0.9904, 0.4288, -0.7709), (0.9904, 0.4232, -0.8975), (0.9904, 0.4288, -1.024), (0.9904, 0.4456, -1.146), (0.9904, 0.4728, -1.258), (0.9904, 0.5094, -1.356), (0.9904, 0.554, -1.437), (0.9904, 0.6049, -1.497), (0.9904, 0.6601, -1.534), (0.9904, 0.7176, -1.546), (0.9904, 0.775, -1.534), (0.9904, 0.8302, -1.497), (0.9904, 0.8811, -1.437), (0.9904, 0.9258, -1.356), (0.9904, 0.9624, -1.258), (0.9904, 0.9896, -1.146), (0.9904, 1.006, -1.024), (0.8066, 1.012, -0.8975), (0.8066, 1.006, -0.7709), (0.8066, 0.9896, -0.6493), (0.8066, 0.9624, -0.5372), (0.8066, 0.9258, -0.4389), (0.8066, 0.8811, -0.3582), (0.8066, 0.8302, -0.2983), (0.8066, 0.775, -0.2614), (0.8066, 0.7176, -0.2489), (0.8066, 0.6601, -0.2614), (0.8066, 0.6049, -0.2983), (0.8066, 0.554, -0.3582), (0.8066, 0.5094, -0.4389), (0.8066, 0.4728, -0.5372), (0.8066, 0.4456, -0.6493), (0.8066, 0.4288, -0.7709), (0.8066, 0.4232, -0.8975), (0.8066, 0.4288, -1.024), (0.8066, 0.4456, -1.146), (0.8066, 0.4728, -1.258), (0.8066, 0.5094, -1.356), (0.8066, 0.554, -1.437), (0.8066, 0.6049, -1.497), (0.8066, 0.6601, -1.534), (0.8066, 0.7176, -1.546), (0.8066, 0.775, -1.534), (0.8066, 0.8302, -1.497), (0.8066, 0.8811, -1.437), (0.8066, 0.9258, -1.356), (0.8066, 0.9624, -1.258), (0.8066, 0.9896, -1.146), (0.8066, 1.006, -1.024), (0.8353, 0.9331, -0.8975), (0.8353, 0.9289, -0.8048), (0.8353, 0.9167, -0.7158), (0.8353, 0.8968, -0.6337), (0.8353, 0.87, -0.5618), (0.8353, 0.8373, -0.5027), (0.8353, 0.8, -0.4589), (0.8353, 0.7596, -0.4319), (0.8353, 0.7176, -0.4227), (0.8353, 0.6755, -0.4319), (0.8353, 0.6351, -0.4589), (0.8353, 0.5979, -0.5027), (0.8353, 0.5652, -0.5618), (0.8353, 0.5384, -0.6337), (0.8353, 0.5185, -0.7158), (0.8353, 0.5062, -0.8048), (0.8353, 0.5021, -0.8975), (0.8353, 0.5062, -0.9901), (0.8353, 0.5185, -1.079), (0.8353, 0.5384, -1.161), (0.8353, 0.5652, -1.233), (0.8353, 0.5979, -1.292), (0.8353, 0.6351, -1.336), (0.8353, 0.6755, -1.363), (0.8353, 0.7176, -1.372), (0.8353, 0.7596, -1.363), (0.8353, 0.8, -1.336), (0.8353, 0.8373, -1.292), (0.8353, 0.87, -1.233), (0.8353, 0.8968, -1.161), (0.8353, 0.9167, -1.079), (0.8353, 0.9289, -0.9901), (0.8353, 0.9331, -0.8975), (0.8353, 0.9289, -0.8048), (0.8353, 0.9167, -0.7158), (0.8353, 0.8968, -0.6337), (0.8353, 0.87, -0.5618), (0.8353, 0.8373, -0.5027), (0.8353, 0.8, -0.4589), (0.8353, 0.7596, -0.4319), (0.8353, 0.7176, -0.4227), (0.8353, 0.6755, -0.4319), (0.8353, 0.6351, -0.4589), (0.8353, 0.5979, -0.5027), (0.8353, 0.5652, -0.5618), (0.8353, 0.5384, -0.6337), (0.8353, 0.5185, -0.7158), (0.8353, 0.5062, -0.8048), (0.8353, 0.5021, -0.8975), (0.8353, 0.5062, -0.9901), (0.8353, 0.5185, -1.079), (0.8353, 0.5384, -1.161), (0.8353, 0.5652, -1.233), (0.8353, 0.5979, -1.292), (0.8353, 0.6351, -1.336), (0.8353, 0.6755, -1.363), (0.8353, 0.7176, -1.372), (0.8353, 0.7596, -1.363), (0.8353, 0.8, -1.336), (0.8353, 0.8373, -1.292), (0.8353, 0.87, -1.233), (0.8353, 0.8968, -1.161), (0.8353, 0.9167, -1.079), (0.8353, 0.9289, -0.9901), (0.8353, 0.7176, -0.8975), (-0.8066, -0.2393, -0.8975), (-0.8066, -0.2449, -0.7709), (-0.8066, -0.2617, -0.6493), (-0.8066, -0.2889, -0.5372), (-0.8066, -0.3255, -0.4389), (-0.8066, -0.3701, -0.3582), (-0.8066, -0.421, -0.2983), (-0.8066, -0.4762, -0.2614), (-0.8066, -0.5337, -0.2489), (-0.8066, -0.5911, -0.2614), (-0.8066, -0.6463, -0.2983), (-0.8066, -0.6972, -0.3582), (-0.8066, -0.7418, -0.4389), (-0.8066, -0.7784, -0.5372), (-0.8066, -0.8056, -0.6493), (-0.8066, -0.8224, -0.7709), (-0.8066, -0.8281, -0.8975), (-0.8066, -0.8224, -1.024), (-0.8066, -0.8056, -1.146), (-0.8066, -0.7784, -1.258), (-0.8066, -0.7418, -1.356), (-0.8066, -0.6972, -1.437), (-0.8066, -0.6463, -1.497), (-0.8066, -0.5911, -1.534), (-0.8066, -0.5337, -1.546), (-0.8066, -0.4762, -1.534), (-0.8066, -0.421, -1.497), (-0.8066, -0.3701, -1.437), (-0.8066, -0.3255, -1.356), (-0.8066, -0.2889, -1.258), (-0.8066, -0.2617, -1.146), (-0.8066, -0.2449, -1.024), (-0.8353, -0.3182, -0.8975), (-0.8353, -0.3223, -0.8048), (-0.8353, -0.3346, -0.7158), (-0.8353, -0.3545, -0.6337), (-0.8353, -0.3813, -0.5618), (-0.8353, -0.4139, -0.5027), (-0.8353, -0.4512, -0.4589), (-0.8353, -0.4916, -0.4319), (-0.8353, -0.5337, -0.4227), (-0.8353, -0.5757, -0.4319), (-0.8353, -0.6161, -0.4589), (-0.8353, -0.6534, -0.5027), (-0.8353, -0.686, -0.5618), (-0.8353, -0.7128, -0.6337), (-0.8353, -0.7328, -0.7158), (-0.8353, -0.745, -0.8048), (-0.8353, -0.7492, -0.8975), (-0.8353, -0.745, -0.9901), (-0.8353, -0.7328, -1.079), (-0.8353, -0.7128, -1.161), (-0.8353, -0.686, -1.233), (-0.8353, -0.6534, -1.292), (-0.8353, -0.6161, -1.336), (-0.8353, -0.5757, -1.363), (-0.8353, -0.5337, -1.372), (-0.8353, -0.4916, -1.363), (-0.8353, -0.4512, -1.336), (-0.8353, -0.4139, -1.292), (-0.8353, -0.3813, -1.233), (-0.8353, -0.3545, -1.161), (-0.8353, -0.3346, -1.079), (-0.8353, -0.3223, -0.9901), (-0.8353, -0.3182, -0.8975), (-0.8353, -0.3223, -0.8048), (-0.8353, -0.3346, -0.7158), (-0.8353, -0.3545, -0.6337), (-0.8353, -0.3813, -0.5618), (-0.8353, -0.4139, -0.5027), (-0.8353, -0.4512, -0.4589), (-0.8353, -0.4916, -0.4319), (-0.8353, -0.5337, -0.4227), (-0.8353, -0.5757, -0.4319), (-0.8353, -0.6161, -0.4589), (-0.8353, -0.6534, -0.5027), (-0.8353, -0.686, -0.5618), (-0.8353, -0.7128, -0.6337), (-0.8353, -0.7328, -0.7158), (-0.8353, -0.745, -0.8048), (-0.8353, -0.7492, -0.8975), (-0.8353, -0.745, -0.9901), (-0.8353, -0.7328, -1.079), (-0.8353, -0.7128, -1.161), (-0.8353, -0.686, -1.233), (-0.8353, -0.6534, -1.292), (-0.8353, -0.6161, -1.336), (-0.8353, -0.5757, -1.363), (-0.8353, -0.5337, -1.372), (-0.8353, -0.4916, -1.363), (-0.8353, -0.4512, -1.336), (-0.8353, -0.4139, -1.292), (-0.8353, -0.3813, -1.233), (-0.8353, -0.3545, -1.161), (-0.8353, -0.3346, -1.079), (-0.8353, -0.3223, -0.9901), (-0.8353, -0.5337, -0.8975), (-0.9904, -0.2393, -0.8975), (-0.9904, -0.2449, -0.7709), (-0.9904, -0.2617, -0.6493), (-0.9904, -0.2889, -0.5372), (-0.9904, -0.3255, -0.4389), (-0.9904, -0.3701, -0.3582), (-0.9904, -0.421, -0.2983), (-0.9904, -0.4762, -0.2614), (-0.9904, -0.5337, -0.2489), (-0.9904, -0.5911, -0.2614), (-0.9904, -0.6463, -0.2983), (-0.9904, -0.6972, -0.3582), (-0.9904, -0.7418, -0.4389), (-0.9904, -0.7784, -0.5372), (-0.9904, -0.8056, -0.6493), (-0.9904, -0.8224, -0.7709), (-0.9904, -0.8281, -0.8975), (-0.9904, -0.8224, -1.024), (-0.9904, -0.8056, -1.146), (-0.9904, -0.7784, -1.258), (-0.9904, -0.7418, -1.356), (-0.9904, -0.6972, -1.437), (-0.9904, -0.6463, -1.497), (-0.9904, -0.5911, -1.534), (-0.9904, -0.5337, -1.546), (-0.9904, -0.4762, -1.534), (-0.9904, -0.421, -1.497), (-0.9904, -0.3701, -1.437), (-0.9904, -0.3255, -1.356), (-0.9904, -0.2889, -1.258), (-0.9904, -0.2617, -1.146), (-0.9904, -0.2449, -1.024), (-1.174, -0.2393, -0.8975), (-1.174, -0.2449, -0.7709), (-1.174, -0.2617, -0.6493), (-1.174, -0.2889, -0.5372), (-1.174, -0.3255, -0.4389), (-1.174, -0.3701, -0.3582), (-1.174, -0.421, -0.2983), (-1.174, -0.4762, -0.2614), (-1.174, -0.5337, -0.2489), (-1.174, -0.5911, -0.2614), (-1.174, -0.6463, -0.2983), (-1.174, -0.6972, -0.3582), (-1.174, -0.7418, -0.4389), (-1.174, -0.7784, -0.5372), (-1.174, -0.8056, -0.6493), (-1.174, -0.8224, -0.7709), (-1.174, -0.8281, -0.8975), (-1.174, -0.8224, -1.024), (-1.174, -0.8056, -1.146), (-1.174, -0.7784, -1.258), (-1.174, -0.7418, -1.356), (-1.174, -0.6972, -1.437), (-1.174, -0.6463, -1.497), (-1.174, -0.5911, -1.534), (-1.174, -0.5337, -1.546), (-1.174, -0.4762, -1.534), (-1.174, -0.421, -1.497), (-1.174, -0.3701, -1.437), (-1.174, -0.3255, -1.356), (-1.174, -0.2889, -1.258), (-1.174, -0.2617, -1.146), (-1.174, -0.2449, -1.024), (-1.146, -0.3182, -0.8975), (-1.146, -0.3223, -0.8048), (-1.146, -0.3346, -0.7158), (-1.146, -0.3545, -0.6337), (-1.146, -0.3813, -0.5618), (-1.146, -0.4139, -0.5027), (-1.146, -0.4512, -0.4589), (-1.146, -0.4916, -0.4319), (-1.146, -0.5337, -0.4227), (-1.146, -0.5757, -0.4319), (-1.146, -0.6161, -0.4589), (-1.146, -0.6534, -0.5027), (-1.146, -0.686, -0.5618), (-1.146, -0.7128, -0.6337), (-1.146, -0.7328, -0.7158), (-1.146, -0.745, -0.8048), (-1.146, -0.7492, -0.8975), (-1.146, -0.745, -0.9901), (-1.146, -0.7328, -1.079), (-1.146, -0.7128, -1.161), (-1.146, -0.686, -1.233), (-1.146, -0.6534, -1.292), (-1.146, -0.6161, -1.336), (-1.146, -0.5757, -1.363), (-1.146, -0.5337, -1.372), (-1.146, -0.4916, -1.363), (-1.146, -0.4512, -1.336), (-1.146, -0.4139, -1.292), (-1.146, -0.3813, -1.233), (-1.146, -0.3545, -1.161), (-1.146, -0.3346, -1.079), (-1.146, -0.3223, -0.9901), (-1.146, -0.3182, -0.8975), (-1.146, -0.3223, -0.8048), (-1.146, -0.3346, -0.7158), (-1.146, -0.3545, -0.6337), (-1.146, -0.3813, -0.5618), (-1.146, -0.4139, -0.5027), (-1.146, -0.4512, -0.4589), (-1.146, -0.4916, -0.4319), (-1.146, -0.5337, -0.4227), (-1.146, -0.5757, -0.4319), (-1.146, -0.6161, -0.4589), (-1.146, -0.6534, -0.5027), (-1.146, -0.686, -0.5618), (-1.146, -0.7128, -0.6337), (-1.146, -0.7328, -0.7158), (-1.146, -0.745, -0.8048), (-1.146, -0.7492, -0.8975), (-1.146, -0.745, -0.9901), (-1.146, -0.7328, -1.079), (-1.146, -0.7128, -1.161), (-1.146, -0.686, -1.233), (-1.146, -0.6534, -1.292), (-1.146, -0.6161, -1.336), (-1.146, -0.5757, -1.363), (-1.146, -0.5337, -1.372), (-1.146, -0.4916, -1.363), (-1.146, -0.4512, -1.336), (-1.146, -0.4139, -1.292), (-1.146, -0.3813, -1.233), (-1.146, -0.3545, -1.161), (-1.146, -0.3346, -1.079), (-1.146, -0.3223, -0.9901), (-1.146, -0.5337, -0.8975), (-0.8066, 1.012, -0.8975), (-0.8066, 1.006, -0.7709), (-0.8066, 0.9896, -0.6493), (-0.8066, 0.9624, -0.5372), (-0.8066, 0.9258, -0.4389), (-0.8066, 0.8811, -0.3582), (-0.8066, 0.8302, -0.2983), (-0.8066, 0.775, -0.2614), (-0.8066, 0.7176, -0.2489), (-0.8066, 0.6601, -0.2614), (-0.8066, 0.6049, -0.2983), (-0.8066, 0.554, -0.3582), (-0.8066, 0.5094, -0.4389), (-0.8066, 0.4728, -0.5372), (-0.8066, 0.4456, -0.6493), (-0.8066, 0.4288, -0.7709), (-0.8066, 0.4232, -0.8975), (-0.8066, 0.4288, -1.024), (-0.8066, 0.4456, -1.146), (-0.8066, 0.4728, -1.258), (-0.8066, 0.5094, -1.356), (-0.8066, 0.554, -1.437), (-0.8066, 0.6049, -1.497), (-0.8066, 0.6601, -1.534), (-0.8066, 0.7176, -1.546), (-0.8066, 0.775, -1.534), (-0.8066, 0.8302, -1.497), (-0.8066, 0.8811, -1.437), (-0.8066, 0.9258, -1.356), (-0.8066, 0.9624, -1.258), (-0.8066, 0.9896, -1.146), (-0.8066, 1.006, -1.024), (-0.8353, 0.9331, -0.8975), (-0.8353, 0.9289, -0.8048), (-0.8353, 0.9167, -0.7158), (-0.8353, 0.8968, -0.6337), (-0.8353, 0.87, -0.5618), (-0.8353, 0.8373, -0.5027), (-0.8353, 0.8, -0.4589), (-0.8353, 0.7596, -0.4319), (-0.8353, 0.7176, -0.4227), (-0.8353, 0.6755, -0.4319), (-0.8353, 0.6351, -0.4589), (-0.8353, 0.5979, -0.5027), (-0.8353, 0.5652, -0.5618), (-0.8353, 0.5384, -0.6337), (-0.8353, 0.5185, -0.7158), (-0.8353, 0.5062, -0.8048), (-0.8353, 0.5021, -0.8975), (-0.8353, 0.5062, -0.9901), (-0.8353, 0.5185, -1.079), (-0.8353, 0.5384, -1.161), (-0.8353, 0.5652, -1.233), (-0.8353, 0.5979, -1.292), (-0.8353, 0.6351, -1.336), (-0.8353, 0.6755, -1.363), (-0.8353, 0.7176, -1.372), (-0.8353, 0.7596, -1.363), (-0.8353, 0.8, -1.336), (-0.8353, 0.8373, -1.292), (-0.8353, 0.87, -1.233), (-0.8353, 0.8968, -1.161), (-0.8353, 0.9167, -1.079), (-0.8353, 0.9289, -0.9901), (-0.8353, 0.9331, -0.8975), (-0.8353, 0.9289, -0.8048), (-0.8353, 0.9167, -0.7158), (-0.8353, 0.8968, -0.6337), (-0.8353, 0.87, -0.5618), (-0.8353, 0.8373, -0.5027), (-0.8353, 0.8, -0.4589), (-0.8353, 0.7596, -0.4319), (-0.8353, 0.7176, -0.4227), (-0.8353, 0.6755, -0.4319), (-0.8353, 0.6351, -0.4589), (-0.8353, 0.5979, -0.5027), (-0.8353, 0.5652, -0.5618), (-0.8353, 0.5384, -0.6337), (-0.8353, 0.5185, -0.7158), (-0.8353, 0.5062, -0.8048), (-0.8353, 0.5021, -0.8975), (-0.8353, 0.5062, -0.9901), (-0.8353, 0.5185, -1.079), (-0.8353, 0.5384, -1.161), (-0.8353, 0.5652, -1.233), (-0.8353, 0.5979, -1.292), (-0.8353, 0.6351, -1.336), (-0.8353, 0.6755, -1.363), (-0.8353, 0.7176, -1.372), (-0.8353, 0.7596, -1.363), (-0.8353, 0.8, -1.336), (-0.8353, 0.8373, -1.292), (-0.8353, 0.87, -1.233), (-0.8353, 0.8968, -1.161), (-0.8353, 0.9167, -1.079), (-0.8353, 0.9289, -0.9901), (-0.8353, 0.7176, -0.8975), (-0.9904, 1.012, -0.8975), (-0.9904, 1.006, -0.7709), (-0.9904, 0.9896, -0.6493), (-0.9904, 0.9624, -0.5372), (-0.9904, 0.9258, -0.4389), (-0.9904, 0.8811, -0.3582), (-0.9904, 0.8302, -0.2983), (-0.9904, 0.775, -0.2614), (-0.9904, 0.7176, -0.2489), (-0.9904, 0.6601, -0.2614), (-0.9904, 0.6049, -0.2983), (-0.9904, 0.554, -0.3582), (-0.9904, 0.5094, -0.4389), (-0.9904, 0.4728, -0.5372), (-0.9904, 0.4456, -0.6493), (-0.9904, 0.4288, -0.7709), (-0.9904, 0.4232, -0.8975), (-0.9904, 0.4288, -1.024), (-0.9904, 0.4456, -1.146), (-0.9904, 0.4728, -1.258), (-0.9904, 0.5094, -1.356), (-0.9904, 0.554, -1.437), (-0.9904, 0.6049, -1.497), (-0.9904, 0.6601, -1.534), (-0.9904, 0.7176, -1.546), (-0.9904, 0.775, -1.534), (-0.9904, 0.8302, -1.497), (-0.9904, 0.8811, -1.437), (-0.9904, 0.9258, -1.356), (-0.9904, 0.9624, -1.258), (-0.9904, 0.9896, -1.146), (-0.9904, 1.006, -1.024), (-1.174, 1.012, -0.8975), (-1.174, 1.006, -0.7709), (-1.174, 0.9896, -0.6493), (-1.174, 0.9624, -0.5372), (-1.174, 0.9258, -0.4389), (-1.174, 0.8811, -0.3582), (-1.174, 0.8302, -0.2983), (-1.174, 0.775, -0.2614), (-1.174, 0.7176, -0.2489), (-1.174, 0.6601, -0.2614), (-1.174, 0.6049, -0.2983), (-1.174, 0.554, -0.3582), (-1.174, 0.5094, -0.4389), (-1.174, 0.4728, -0.5372), (-1.174, 0.4456, -0.6493), (-1.174, 0.4288, -0.7709), (-1.174, 0.4232, -0.8975), (-1.174, 0.4288, -1.024), (-1.174, 0.4456, -1.146), (-1.174, 0.4728, -1.258), (-1.174, 0.5094, -1.356), (-1.174, 0.554, -1.437), (-1.174, 0.6049, -1.497), (-1.174, 0.6601, -1.534), (-1.174, 0.7176, -1.546), (-1.174, 0.775, -1.534), (-1.174, 0.8302, -1.497), (-1.174, 0.8811, -1.437), (-1.174, 0.9258, -1.356), (-1.174, 0.9624, -1.258), (-1.174, 0.9896, -1.146), (-1.174, 1.006, -1.024), (-1.146, 0.9331, -0.8975), (-1.146, 0.9289, -0.8048), (-1.146, 0.9167, -0.7158), (-1.146, 0.8968, -0.6337), (-1.146, 0.87, -0.5618), (-1.146, 0.8373, -0.5027), (-1.146, 0.8, -0.4589), (-1.146, 0.7596, -0.4319), (-1.146, 0.7176, -0.4227), (-1.146, 0.6755, -0.4319), (-1.146, 0.6351, -0.4589), (-1.146, 0.5979, -0.5027), (-1.146, 0.5652, -0.5618), (-1.146, 0.5384, -0.6337), (-1.146, 0.5185, -0.7158), (-1.146, 0.5062, -0.8048), (-1.146, 0.5021, -0.8975), (-1.146, 0.5062, -0.9901), (-1.146, 0.5185, -1.079), (-1.146, 0.5384, -1.161), (-1.146, 0.5652, -1.233), (-1.146, 0.5979, -1.292), (-1.146, 0.6351, -1.336), (-1.146, 0.6755, -1.363), (-1.146, 0.7176, -1.372), (-1.146, 0.7596, -1.363), (-1.146, 0.8, -1.336), (-1.146, 0.8373, -1.292), (-1.146, 0.87, -1.233), (-1.146, 0.8968, -1.161), (-1.146, 0.9167, -1.079), (-1.146, 0.9289, -0.9901), (-1.146, 0.9331, -0.8975), (-1.146, 0.9289, -0.8048), (-1.146, 0.9167, -0.7158), (-1.146, 0.8968, -0.6337), (-1.146, 0.87, -0.5618), (-1.146, 0.8373, -0.5027), (-1.146, 0.8, -0.4589), (-1.146, 0.7596, -0.4319), (-1.146, 0.7176, -0.4227), (-1.146, 0.6755, -0.4319), (-1.146, 0.6351, -0.4589), (-1.146, 0.5979, -0.5027), (-1.146, 0.5652, -0.5618), (-1.146, 0.5384, -0.6337), (-1.146, 0.5185, -0.7158), (-1.146, 0.5062, -0.8048), (-1.146, 0.5021, -0.8975), (-1.146, 0.5062, -0.9901), (-1.146, 0.5185, -1.079), (-1.146, 0.5384, -1.161), (-1.146, 0.5652, -1.233), (-1.146, 0.5979, -1.292), (-1.146, 0.6351, -1.336), (-1.146, 0.6755, -1.363), (-1.146, 0.7176, -1.372), (-1.146, 0.7596, -1.363), (-1.146, 0.8, -1.336), (-1.146, 0.8373, -1.292), (-1.146, 0.87, -1.233), (-1.146, 0.8968, -1.161), (-1.146, 0.9167, -1.079), (-1.146, 0.9289, -0.9901), (-1.146, 0.7176, -0.8975)], [], [(0, 121, 215, 93), (0, 93, 203, 88), (0, 88, 191, 69), (0, 69, 210, 121), (1, 120, 214, 108), (1, 108, 204, 89), (1, 89, 195, 76), (1, 76, 212, 120), (2, 89, 204, 90), (2, 90, 203, 122), (2, 122, 195, 89), (3, 69, 210, 119), (3, 119, 212, 76), (3, 76, 195, 72), (3, 72, 191, 69), (4, 71, 205, 101), (4, 101, 206, 77), (4, 77, 196, 73), (4, 73, 192, 71), (5, 75, 211, 118), (5, 118, 209, 67), (5, 67, 192, 73), (5, 73, 196, 75), (6, 79, 203, 90), (6, 90, 204, 81), (6, 81, 200, 82), (6, 82, 198, 79), (7, 78, 207, 100), (7, 100, 208, 80), (7, 80, 199, 83), (7, 83, 197, 78), (8, 117, 217, 111), (8, 111, 206, 95), (8, 95, 200, 106), (9, 98, 216, 116), (9, 116, 213, 85), (9, 85, 198, 94), (9, 94, 205, 98), (10, 72, 195, 122), (10, 122, 203, 88), (10, 88, 191, 72), (11, 86, 197, 83), (11, 83, 199, 87), (11, 87, 202, 91), (11, 91, 201, 86), (12, 106, 200, 81), (12, 81, 204, 108), (12, 108, 214, 115), (13, 85, 213, 114), (13, 114, 215, 93), (13, 93, 203, 79), (13, 79, 198, 85), (14, 67, 209, 113), (14, 113, 216, 98), (14, 98, 205, 71), (14, 71, 192, 67), (15, 170, 206, 111), (15, 111, 217, 169), (15, 169, 239, 166), (15, 166, 236, 170), (16, 96, 189, 68), (16, 68, 193, 97), (16, 97, 208, 100), (16, 100, 207, 96), (17, 94, 198, 82), (17, 82, 200, 95), (17, 95, 206, 101), (17, 101, 205, 94), (18, 168, 193, 104), (18, 104, 211, 112), (18, 112, 234, 165), (18, 165, 237, 168), (19, 102, 189, 96), (19, 96, 207, 110), (19, 110, 216, 113), (19, 113, 209, 102), (20, 107, 197, 86), (20, 86, 201, 109), (20, 109, 215, 114), (20, 114, 213, 107), (21, 87, 199, 84), (21, 115, 214, 92), (21, 92, 202, 87), (22, 110, 207, 78), (22, 78, 197, 107), (22, 107, 213, 116), (22, 116, 216, 110), (23, 80, 208, 99), (23, 99, 217, 117), (23, 84, 199, 80), (24, 104, 193, 68), (24, 68, 189, 102), (24, 102, 209, 118), (24, 118, 211, 104), (25, 103, 190, 70), (25, 70, 194, 105), (25, 105, 212, 119), (25, 119, 210, 103), (26, 74, 202, 92), (26, 92, 214, 120), (26, 120, 212, 105), (26, 105, 194, 74), (27, 66, 201, 109), (27, 109, 215, 121), (27, 121, 210, 103), (27, 103, 190, 66), (28, 70, 190, 66), (28, 66, 201, 123), (28, 123, 194, 70), (29, 74, 194, 123), (29, 123, 201, 91), (29, 91, 202, 74), (30, 109, 201, 127), (30, 127, 218, 125), (30, 125, 220, 126), (30, 126, 215, 109), (31, 128, 203, 93), (31, 93, 215, 126), (31, 126, 220, 124), (31, 124, 219, 128), (32, 127, 201, 66), (32, 66, 190, 129), (32, 129, 218, 127), (33, 88, 203, 128), (33, 128, 219, 130), (33, 130, 191, 88), (34, 138, 210, 69), (34, 69, 191, 137), (34, 137, 222, 131), (34, 131, 223, 138), (35, 140, 219, 124), (35, 124, 220, 139), (35, 139, 226, 133), (35, 133, 225, 140), (36, 129, 190, 142), (36, 142, 221, 135), (36, 135, 224, 141), (36, 141, 218, 129), (37, 103, 210, 138), (37, 138, 223, 132), (37, 132, 221, 142), (37, 142, 190, 103), (38, 125, 218, 141), (38, 141, 224, 134), (38, 134, 226, 139), (38, 139, 220, 125), (39, 137, 191, 130), (39, 130, 219, 140), (39, 140, 225, 136), (39, 136, 222, 137), (40, 135, 221, 150), (40, 150, 227, 147), (40, 147, 230, 149), (40, 149, 224, 135), (41, 152, 225, 133), (41, 133, 226, 151), (41, 151, 232, 145), (41, 145, 231, 152), (42, 154, 223, 131), (42, 131, 222, 153), (42, 153, 228, 143), (42, 143, 229, 154), (43, 153, 222, 136), (43, 136, 225, 152), (43, 152, 231, 148), (43, 148, 228, 153), (44, 134, 224, 149), (44, 149, 230, 146), (44, 146, 232, 151), (44, 151, 226, 134), (45, 132, 223, 154), (45, 154, 229, 144), (45, 144, 227, 150), (45, 150, 221, 132), (46, 157, 228, 148), (46, 148, 231, 156), (46, 156, 233, 157), (47, 146, 230, 159), (47, 159, 233, 158), (47, 158, 232, 146), (48, 144, 229, 160), (48, 160, 233, 155), (48, 155, 227, 144), (49, 147, 227, 155), (49, 155, 233, 159), (49, 159, 230, 147), (50, 156, 231, 145), (50, 145, 232, 158), (50, 158, 233, 156), (51, 160, 229, 143), (51, 143, 228, 157), (51, 157, 233, 160), (52, 167, 234, 161), (52, 161, 235, 162), (52, 162, 236, 166), (52, 166, 239, 167), (53, 163, 237, 165), (53, 165, 234, 167), (53, 167, 239, 164), (53, 164, 238, 163), (54, 184, 206, 170), (54, 170, 236, 183), (54, 183, 244, 178), (54, 178, 240, 184), (55, 169, 217, 99), (55, 99, 208, 172), (55, 172, 238, 164), (55, 164, 239, 169), (56, 112, 211, 75), (56, 75, 196, 171), (56, 171, 235, 161), (56, 161, 234, 112), (57, 182, 238, 172), (57, 172, 208, 181), (57, 181, 243, 180), (57, 180, 247, 182), (58, 179, 241, 173), (58, 173, 240, 178), (58, 178, 244, 175), (58, 175, 245, 179), (59, 180, 243, 174), (59, 174, 242, 177), (59, 177, 246, 176), (59, 176, 247, 180), (60, 186, 193, 168), (60, 168, 237, 185), (60, 185, 246, 177), (60, 177, 242, 186), (61, 183, 236, 162), (61, 162, 235, 187), (61, 187, 245, 175), (61, 175, 244, 183), (62, 187, 235, 171), (62, 171, 196, 188), (62, 188, 241, 179), (62, 179, 245, 187), (63, 188, 196, 77), (63, 77, 206, 184), (63, 184, 240, 173), (63, 173, 241, 188), (64, 181, 208, 97), (64, 97, 193, 186), (64, 186, 242, 174), (64, 174, 243, 181), (65, 185, 237, 163), (65, 163, 238, 182), (65, 182, 247, 176), (65, 176, 246, 185), (355, 258, 257, 354), (369, 272, 271, 368), (356, 259, 258, 355), (370, 273, 272, 369), (357, 260, 259, 356), (371, 274, 273, 370), (358, 261, 260, 357), (372, 275, 274, 371), (359, 262, 261, 358), (346, 249, 248, 345), (373, 276, 275, 372), (360, 263, 262, 359), (347, 250, 249, 346), (374, 277, 276, 373), (361, 264, 263, 360), (348, 251, 250, 347), (375, 278, 277, 374), (362, 265, 264, 361), (349, 252, 251, 348), (376, 279, 278, 375), (363, 266, 265, 362), (350, 253, 252, 349), (345, 248, 279, 376), (364, 267, 266, 363), (351, 254, 253, 350), (365, 268, 267, 364), (352, 255, 254, 351), (366, 269, 268, 365), (353, 256, 255, 352), (367, 270, 269, 366), (354, 257, 256, 353), (368, 271, 270, 367), (266, 298, 297, 265), (253, 285, 284, 252), (248, 280, 311, 279), (267, 299, 298, 266), (254, 286, 285, 253), (268, 300, 299, 267), (255, 287, 286, 254), (269, 301, 300, 268), (256, 288, 287, 255), (270, 302, 301, 269), (257, 289, 288, 256), (271, 303, 302, 270), (258, 290, 289, 257), (272, 304, 303, 271), (259, 291, 290, 258), (273, 305, 304, 272), (260, 292, 291, 259), (274, 306, 305, 273), (261, 293, 292, 260), (275, 307, 306, 274), (262, 294, 293, 261), (249, 281, 280, 248), (276, 308, 307, 275), (263, 295, 294, 262), (250, 282, 281, 249), (277, 309, 308, 276), (264, 296, 295, 263), (251, 283, 282, 250), (278, 310, 309, 277), (265, 297, 296, 264), (252, 284, 283, 251), (279, 311, 310, 278), (301, 333, 332, 300), (288, 320, 319, 287), (302, 334, 333, 301), (289, 321, 320, 288), (303, 335, 334, 302), (290, 322, 321, 289), (304, 336, 335, 303), (291, 323, 322, 290), (305, 337, 336, 304), (292, 324, 323, 291), (306, 338, 337, 305), (293, 325, 324, 292), (307, 339, 338, 306), (294, 326, 325, 293), (281, 313, 312, 280), (308, 340, 339, 307), (295, 327, 326, 294), (282, 314, 313, 281), (309, 341, 340, 308), (296, 328, 327, 295), (283, 315, 314, 282), (310, 342, 341, 309), (297, 329, 328, 296), (284, 316, 315, 283), (311, 343, 342, 310), (298, 330, 329, 297), (285, 317, 316, 284), (280, 312, 343, 311), (299, 331, 330, 298), (286, 318, 317, 285), (300, 332, 331, 299), (287, 319, 318, 286), (336, 344, 335), (323, 344, 322), (337, 344, 336), (324, 344, 323), (338, 344, 337), (325, 344, 324), (339, 344, 338), (326, 344, 325), (313, 344, 312), (340, 344, 339), (327, 344, 326), (314, 344, 313), (341, 344, 340), (328, 344, 327), (315, 344, 314), (342, 344, 341), (329, 344, 328), (316, 344, 315), (343, 344, 342), (330, 344, 329), (317, 344, 316), (312, 344, 343), (331, 344, 330), (318, 344, 317), (332, 344, 331), (319, 344, 318), (333, 344, 332), (320, 344, 319), (334, 344, 333), (321, 344, 320), (335, 344, 334), (322, 344, 321), (355, 354, 386, 387), (369, 368, 400, 401), (356, 355, 387, 388), (370, 369, 401, 402), (357, 356, 388, 389), (371, 370, 402, 403), (358, 357, 389, 390), (372, 371, 403, 404), (359, 358, 390, 391), (346, 345, 377, 378), (373, 372, 404, 405), (360, 359, 391, 392), (347, 346, 378, 379), (374, 373, 405, 406), (361, 360, 392, 393), (348, 347, 379, 380), (375, 374, 406, 407), (362, 361, 393, 394), (349, 348, 380, 381), (376, 375, 407, 408), (363, 362, 394, 395), (350, 349, 381, 382), (345, 376, 408, 377), (364, 363, 395, 396), (351, 350, 382, 383), (365, 364, 396, 397), (352, 351, 383, 384), (366, 365, 397, 398), (353, 352, 384, 385), (367, 366, 398, 399), (354, 353, 385, 386), (368, 367, 399, 400), (395, 394, 426, 427), (382, 381, 413, 414), (377, 408, 440, 409), (396, 395, 427, 428), (383, 382, 414, 415), (397, 396, 428, 429), (384, 383, 415, 416), (398, 397, 429, 430), (385, 384, 416, 417), (399, 398, 430, 431), (386, 385, 417, 418), (400, 399, 431, 432), (387, 386, 418, 419), (401, 400, 432, 433), (388, 387, 419, 420), (402, 401, 433, 434), (389, 388, 420, 421), (403, 402, 434, 435), (390, 389, 421, 422), (404, 403, 435, 436), (391, 390, 422, 423), (378, 377, 409, 410), (405, 404, 436, 437), (392, 391, 423, 424), (379, 378, 410, 411), (406, 405, 437, 438), (393, 392, 424, 425), (380, 379, 411, 412), (407, 406, 438, 439), (394, 393, 425, 426), (381, 380, 412, 413), (408, 407, 439, 440), (430, 429, 461, 462), (417, 416, 448, 449), (431, 430, 462, 463), (418, 417, 449, 450), (432, 431, 463, 464), (419, 418, 450, 451), (433, 432, 464, 465), (420, 419, 451, 452), (434, 433, 465, 466), (421, 420, 452, 453), (435, 434, 466, 467), (422, 421, 453, 454), (436, 435, 467, 468), (423, 422, 454, 455), (410, 409, 441, 442), (437, 436, 468, 469), (424, 423, 455, 456), (411, 410, 442, 443), (438, 437, 469, 470), (425, 424, 456, 457), (412, 411, 443, 444), (439, 438, 470, 471), (426, 425, 457, 458), (413, 412, 444, 445), (440, 439, 471, 472), (427, 426, 458, 459), (414, 413, 445, 446), (409, 440, 472, 441), (428, 427, 459, 460), (415, 414, 446, 447), (429, 428, 460, 461), (416, 415, 447, 448), (465, 464, 473), (452, 451, 473), (466, 465, 473), (453, 452, 473), (467, 466, 473), (454, 453, 473), (468, 467, 473), (455, 454, 473), (442, 441, 473), (469, 468, 473), (456, 455, 473), (443, 442, 473), (470, 469, 473), (457, 456, 473), (444, 443, 473), (471, 470, 473), (458, 457, 473), (445, 444, 473), (472, 471, 473), (459, 458, 473), (446, 445, 473), (441, 472, 473), (460, 459, 473), (447, 446, 473), (461, 460, 473), (448, 447, 473), (462, 461, 473), (449, 448, 473), (463, 462, 473), (450, 449, 473), (464, 463, 473), (451, 450, 473), (581, 484, 483, 580), (595, 498, 497, 594), (582, 485, 484, 581), (596, 499, 498, 595), (583, 486, 485, 582), (597, 500, 499, 596), (584, 487, 486, 583), (598, 501, 500, 597), (585, 488, 487, 584), (572, 475, 474, 571), (599, 502, 501, 598), (586, 489, 488, 585), (573, 476, 475, 572), (600, 503, 502, 599), (587, 490, 489, 586), (574, 477, 476, 573), (601, 504, 503, 600), (588, 491, 490, 587), (575, 478, 477, 574), (602, 505, 504, 601), (589, 492, 491, 588), (576, 479, 478, 575), (571, 474, 505, 602), (590, 493, 492, 589), (577, 480, 479, 576), (591, 494, 493, 590), (578, 481, 480, 577), (592, 495, 494, 591), (579, 482, 481, 578), (593, 496, 495, 592), (580, 483, 482, 579), (594, 497, 496, 593), (492, 524, 523, 491), (479, 511, 510, 478), (474, 506, 537, 505), (493, 525, 524, 492), (480, 512, 511, 479), (494, 526, 525, 493), (481, 513, 512, 480), (495, 527, 526, 494), (482, 514, 513, 481), (496, 528, 527, 495), (483, 515, 514, 482), (497, 529, 528, 496), (484, 516, 515, 483), (498, 530, 529, 497), (485, 517, 516, 484), (499, 531, 530, 498), (486, 518, 517, 485), (500, 532, 531, 499), (487, 519, 518, 486), (501, 533, 532, 500), (488, 520, 519, 487), (475, 507, 506, 474), (502, 534, 533, 501), (489, 521, 520, 488), (476, 508, 507, 475), (503, 535, 534, 502), (490, 522, 521, 489), (477, 509, 508, 476), (504, 536, 535, 503), (491, 523, 522, 490), (478, 510, 509, 477), (505, 537, 536, 504), (527, 559, 558, 526), (514, 546, 545, 513), (528, 560, 559, 527), (515, 547, 546, 514), (529, 561, 560, 528), (516, 548, 547, 515), (530, 562, 561, 529), (517, 549, 548, 516), (531, 563, 562, 530), (518, 550, 549, 517), (532, 564, 563, 531), (519, 551, 550, 518), (533, 565, 564, 532), (520, 552, 551, 519), (507, 539, 538, 506), (534, 566, 565, 533), (521, 553, 552, 520), (508, 540, 539, 507), (535, 567, 566, 534), (522, 554, 553, 521), (509, 541, 540, 508), (536, 568, 567, 535), (523, 555, 554, 522), (510, 542, 541, 509), (537, 569, 568, 536), (524, 556, 555, 523), (511, 543, 542, 510), (506, 538, 569, 537), (525, 557, 556, 524), (512, 544, 543, 511), (526, 558, 557, 525), (513, 545, 544, 512), (562, 570, 561), (549, 570, 548), (563, 570, 562), (550, 570, 549), (564, 570, 563), (551, 570, 550), (565, 570, 564), (552, 570, 551), (539, 570, 538), (566, 570, 565), (553, 570, 552), (540, 570, 539), (567, 570, 566), (554, 570, 553), (541, 570, 540), (568, 570, 567), (555, 570, 554), (542, 570, 541), (569, 570, 568), (556, 570, 555), (543, 570, 542), (538, 570, 569), (557, 570, 556), (544, 570, 543), (558, 570, 557), (545, 570, 544), (559, 570, 558), (546, 570, 545), (560, 570, 559), (547, 570, 546), (561, 570, 560), (548, 570, 547), (581, 580, 612, 613), (595, 594, 626, 627), (582, 581, 613, 614), (596, 595, 627, 628), (583, 582, 614, 615), (597, 596, 628, 629), (584, 583, 615, 616), (598, 597, 629, 630), (585, 584, 616, 617), (572, 571, 603, 604), (599, 598, 630, 631), (586, 585, 617, 618), (573, 572, 604, 605), (600, 599, 631, 632), (587, 586, 618, 619), (574, 573, 605, 606), (601, 600, 632, 633), (588, 587, 619, 620), (575, 574, 606, 607), (602, 601, 633, 634), (589, 588, 620, 621), (576, 575, 607, 608), (571, 602, 634, 603), (590, 589, 621, 622), (577, 576, 608, 609), (591, 590, 622, 623), (578, 577, 609, 610), (592, 591, 623, 624), (579, 578, 610, 611), (593, 592, 624, 625), (580, 579, 611, 612), (594, 593, 625, 626), (621, 620, 652, 653), (608, 607, 639, 640), (603, 634, 666, 635), (622, 621, 653, 654), (609, 608, 640, 641), (623, 622, 654, 655), (610, 609, 641, 642), (624, 623, 655, 656), (611, 610, 642, 643), (625, 624, 656, 657), (612, 611, 643, 644), (626, 625, 657, 658), (613, 612, 644, 645), (627, 626, 658, 659), (614, 613, 645, 646), (628, 627, 659, 660), (615, 614, 646, 647), (629, 628, 660, 661), (616, 615, 647, 648), (630, 629, 661, 662), (617, 616, 648, 649), (604, 603, 635, 636), (631, 630, 662, 663), (618, 617, 649, 650), (605, 604, 636, 637), (632, 631, 663, 664), (619, 618, 650, 651), (606, 605, 637, 638), (633, 632, 664, 665), (620, 619, 651, 652), (607, 606, 638, 639), (634, 633, 665, 666), (656, 655, 687, 688), (643, 642, 674, 675), (657, 656, 688, 689), (644, 643, 675, 676), (658, 657, 689, 690), (645, 644, 676, 677), (659, 658, 690, 691), (646, 645, 677, 678), (660, 659, 691, 692), (647, 646, 678, 679), (661, 660, 692, 693), (648, 647, 679, 680), (662, 661, 693, 694), (649, 648, 680, 681), (636, 635, 667, 668), (663, 662, 694, 695), (650, 649, 681, 682), (637, 636, 668, 669), (664, 663, 695, 696), (651, 650, 682, 683), (638, 637, 669, 670), (665, 664, 696, 697), (652, 651, 683, 684), (639, 638, 670, 671), (666, 665, 697, 698), (653, 652, 684, 685), (640, 639, 671, 672), (635, 666, 698, 667), (654, 653, 685, 686), (641, 640, 672, 673), (655, 654, 686, 687), (642, 641, 673, 674), (691, 690, 699), (678, 677, 699), (692, 691, 699), (679, 678, 699), (693, 692, 699), (680, 679, 699), (694, 693, 699), (681, 680, 699), (668, 667, 699), (695, 694, 699), (682, 681, 699), (669, 668, 699), (696, 695, 699), (683, 682, 699), (670, 669, 699), (697, 696, 699), (684, 683, 699), (671, 670, 699), (698, 697, 699), (685, 684, 699), (672, 671, 699), (667, 698, 699), (686, 685, 699), (673, 672, 699), (687, 686, 699), (674, 673, 699), (688, 687, 699), (675, 674, 699), (689, 688, 699), (676, 675, 699), (690, 689, 699), (677, 676, 699), (807, 710, 709, 806), (821, 724, 723, 820), (808, 711, 710, 807), (822, 725, 724, 821), (809, 712, 711, 808), (823, 726, 725, 822), (810, 713, 712, 809), (824, 727, 726, 823), (811, 714, 713, 810), (798, 701, 700, 797), (825, 728, 727, 824), (812, 715, 714, 811), (799, 702, 701, 798), (826, 729, 728, 825), (813, 716, 715, 812), (800, 703, 702, 799), (827, 730, 729, 826), (814, 717, 716, 813), (801, 704, 703, 800), (828, 731, 730, 827), (815, 718, 717, 814), (802, 705, 704, 801), (797, 700, 731, 828), (816, 719, 718, 815), (803, 706, 705, 802), (817, 720, 719, 816), (804, 707, 706, 803), (818, 721, 720, 817), (805, 708, 707, 804), (819, 722, 721, 818), (806, 709, 708, 805), (820, 723, 722, 819), (718, 750, 749, 717), (705, 737, 736, 704), (700, 732, 763, 731), (719, 751, 750, 718), (706, 738, 737, 705), (720, 752, 751, 719), (707, 739, 738, 706), (721, 753, 752, 720), (708, 740, 739, 707), (722, 754, 753, 721), (709, 741, 740, 708), (723, 755, 754, 722), (710, 742, 741, 709), (724, 756, 755, 723), (711, 743, 742, 710), (725, 757, 756, 724), (712, 744, 743, 711), (726, 758, 757, 725), (713, 745, 744, 712), (727, 759, 758, 726), (714, 746, 745, 713), (701, 733, 732, 700), (728, 760, 759, 727), (715, 747, 746, 714), (702, 734, 733, 701), (729, 761, 760, 728), (716, 748, 747, 715), (703, 735, 734, 702), (730, 762, 761, 729), (717, 749, 748, 716), (704, 736, 735, 703), (731, 763, 762, 730), (753, 785, 784, 752), (740, 772, 771, 739), (754, 786, 785, 753), (741, 773, 772, 740), (755, 787, 786, 754), (742, 774, 773, 741), (756, 788, 787, 755), (743, 775, 774, 742), (757, 789, 788, 756), (744, 776, 775, 743), (758, 790, 789, 757), (745, 777, 776, 744), (759, 791, 790, 758), (746, 778, 777, 745), (733, 765, 764, 732), (760, 792, 791, 759), (747, 779, 778, 746), (734, 766, 765, 733), (761, 793, 792, 760), (748, 780, 779, 747), (735, 767, 766, 734), (762, 794, 793, 761), (749, 781, 780, 748), (736, 768, 767, 735), (763, 795, 794, 762), (750, 782, 781, 749), (737, 769, 768, 736), (732, 764, 795, 763), (751, 783, 782, 750), (738, 770, 769, 737), (752, 784, 783, 751), (739, 771, 770, 738), (788, 796, 787), (775, 796, 774), (789, 796, 788), (776, 796, 775), (790, 796, 789), (777, 796, 776), (791, 796, 790), (778, 796, 777), (765, 796, 764), (792, 796, 791), (779, 796, 778), (766, 796, 765), (793, 796, 792), (780, 796, 779), (767, 796, 766), (794, 796, 793), (781, 796, 780), (768, 796, 767), (795, 796, 794), (782, 796, 781), (769, 796, 768), (764, 796, 795), (783, 796, 782), (770, 796, 769), (784, 796, 783), (771, 796, 770), (785, 796, 784), (772, 796, 771), (786, 796, 785), (773, 796, 772), (787, 796, 786), (774, 796, 773), (807, 806, 838, 839), (821, 820, 852, 853), (808, 807, 839, 840), (822, 821, 853, 854), (809, 808, 840, 841), (823, 822, 854, 855), (810, 809, 841, 842), (824, 823, 855, 856), (811, 810, 842, 843), (798, 797, 829, 830), (825, 824, 856, 857), (812, 811, 843, 844), (799, 798, 830, 831), (826, 825, 857, 858), (813, 812, 844, 845), (800, 799, 831, 832), (827, 826, 858, 859), (814, 813, 845, 846), (801, 800, 832, 833), (828, 827, 859, 860), (815, 814, 846, 847), (802, 801, 833, 834), (797, 828, 860, 829), (816, 815, 847, 848), (803, 802, 834, 835), (817, 816, 848, 849), (804, 803, 835, 836), (818, 817, 849, 850), (805, 804, 836, 837), (819, 818, 850, 851), (806, 805, 837, 838), (820, 819, 851, 852), (847, 846, 878, 879), (834, 833, 865, 866), (829, 860, 892, 861), (848, 847, 879, 880), (835, 834, 866, 867), (849, 848, 880, 881), (836, 835, 867, 868), (850, 849, 881, 882), (837, 836, 868, 869), (851, 850, 882, 883), (838, 837, 869, 870), (852, 851, 883, 884), (839, 838, 870, 871), (853, 852, 884, 885), (840, 839, 871, 872), (854, 853, 885, 886), (841, 840, 872, 873), (855, 854, 886, 887), (842, 841, 873, 874), (856, 855, 887, 888), (843, 842, 874, 875), (830, 829, 861, 862), (857, 856, 888, 889), (844, 843, 875, 876), (831, 830, 862, 863), (858, 857, 889, 890), (845, 844, 876, 877), (832, 831, 863, 864), (859, 858, 890, 891), (846, 845, 877, 878), (833, 832, 864, 865), (860, 859, 891, 892), (882, 881, 913, 914), (869, 868, 900, 901), (883, 882, 914, 915), (870, 869, 901, 902), (884, 883, 915, 916), (871, 870, 902, 903), (885, 884, 916, 917), (872, 871, 903, 904), (886, 885, 917, 918), (873, 872, 904, 905), (887, 886, 918, 919), (874, 873, 905, 906), (888, 887, 919, 920), (875, 874, 906, 907), (862, 861, 893, 894), (889, 888, 920, 921), (876, 875, 907, 908), (863, 862, 894, 895), (890, 889, 921, 922), (877, 876, 908, 909), (864, 863, 895, 896), (891, 890, 922, 923), (878, 877, 909, 910), (865, 864, 896, 897), (892, 891, 923, 924), (879, 878, 910, 911), (866, 865, 897, 898), (861, 892, 924, 893), (880, 879, 911, 912), (867, 866, 898, 899), (881, 880, 912, 913), (868, 867, 899, 900), (917, 916, 925), (904, 903, 925), (918, 917, 925), (905, 904, 925), (919, 918, 925), (906, 905, 925), (920, 919, 925), (907, 906, 925), (894, 893, 925), (921, 920, 925), (908, 907, 925), (895, 894, 925), (922, 921, 925), (909, 908, 925), (896, 895, 925), (923, 922, 925), (910, 909, 925), (897, 896, 925), (924, 923, 925), (911, 910, 925), (898, 897, 925), (893, 924, 925), (912, 911, 925), (899, 898, 925), (913, 912, 925), (900, 899, 925), (914, 913, 925), (901, 900, 925), (915, 914, 925), (902, 901, 925), (916, 915, 925), (903, 902, 925), (1033, 936, 935, 1032), (1047, 950, 949, 1046), (1034, 937, 936, 1033), (1048, 951, 950, 1047), (1035, 938, 937, 1034), (1049, 952, 951, 1048), (1036, 939, 938, 1035), (1050, 953, 952, 1049), (1037, 940, 939, 1036), (1024, 927, 926, 1023), (1051, 954, 953, 1050), (1038, 941, 940, 1037), (1025, 928, 927, 1024), (1052, 955, 954, 1051), (1039, 942, 941, 1038), (1026, 929, 928, 1025), (1053, 956, 955, 1052), (1040, 943, 942, 1039), (1027, 930, 929, 1026), (1054, 957, 956, 1053), (1041, 944, 943, 1040), (1028, 931, 930, 1027), (1023, 926, 957, 1054), (1042, 945, 944, 1041), (1029, 932, 931, 1028), (1043, 946, 945, 1042), (1030, 933, 932, 1029), (1044, 947, 946, 1043), (1031, 934, 933, 1030), (1045, 948, 947, 1044), (1032, 935, 934, 1031), (1046, 949, 948, 1045), (944, 976, 975, 943), (931, 963, 962, 930), (926, 958, 989, 957), (945, 977, 976, 944), (932, 964, 963, 931), (946, 978, 977, 945), (933, 965, 964, 932), (947, 979, 978, 946), (934, 966, 965, 933), (948, 980, 979, 947), (935, 967, 966, 934), (949, 981, 980, 948), (936, 968, 967, 935), (950, 982, 981, 949), (937, 969, 968, 936), (951, 983, 982, 950), (938, 970, 969, 937), (952, 984, 983, 951), (939, 971, 970, 938), (953, 985, 984, 952), (940, 972, 971, 939), (927, 959, 958, 926), (954, 986, 985, 953), (941, 973, 972, 940), (928, 960, 959, 927), (955, 987, 986, 954), (942, 974, 973, 941), (929, 961, 960, 928), (956, 988, 987, 955), (943, 975, 974, 942), (930, 962, 961, 929), (957, 989, 988, 956), (979, 1011, 1010, 978), (966, 998, 997, 965), (980, 1012, 1011, 979), (967, 999, 998, 966), (981, 1013, 1012, 980), (968, 1000, 999, 967), (982, 1014, 1013, 981), (969, 1001, 1000, 968), (983, 1015, 1014, 982), (970, 1002, 1001, 969), (984, 1016, 1015, 983), (971, 1003, 1002, 970), (985, 1017, 1016, 984), (972, 1004, 1003, 971), (959, 991, 990, 958), (986, 1018, 1017, 985), (973, 1005, 1004, 972), (960, 992, 991, 959), (987, 1019, 1018, 986), (974, 1006, 1005, 973), (961, 993, 992, 960), (988, 1020, 1019, 987), (975, 1007, 1006, 974), (962, 994, 993, 961), (989, 1021, 1020, 988), (976, 1008, 1007, 975), (963, 995, 994, 962), (958, 990, 1021, 989), (977, 1009, 1008, 976), (964, 996, 995, 963), (978, 1010, 1009, 977), (965, 997, 996, 964), (1014, 1022, 1013), (1001, 1022, 1000), (1015, 1022, 1014), (1002, 1022, 1001), (1016, 1022, 1015), (1003, 1022, 1002), (1017, 1022, 1016), (1004, 1022, 1003), (991, 1022, 990), (1018, 1022, 1017), (1005, 1022, 1004), (992, 1022, 991), (1019, 1022, 1018), (1006, 1022, 1005), (993, 1022, 992), (1020, 1022, 1019), (1007, 1022, 1006), (994, 1022, 993), (1021, 1022, 1020), (1008, 1022, 1007), (995, 1022, 994), (990, 1022, 1021), (1009, 1022, 1008), (996, 1022, 995), (1010, 1022, 1009), (997, 1022, 996), (1011, 1022, 1010), (998, 1022, 997), (1012, 1022, 1011), (999, 1022, 998), (1013, 1022, 1012), (1000, 1022, 999), (1033, 1032, 1064, 1065), (1047, 1046, 1078, 1079), (1034, 1033, 1065, 1066), (1048, 1047, 1079, 1080), (1035, 1034, 1066, 1067), (1049, 1048, 1080, 1081), (1036, 1035, 1067, 1068), (1050, 1049, 1081, 1082), (1037, 1036, 1068, 1069), (1024, 1023, 1055, 1056), (1051, 1050, 1082, 1083), (1038, 1037, 1069, 1070), (1025, 1024, 1056, 1057), (1052, 1051, 1083, 1084), (1039, 1038, 1070, 1071), (1026, 1025, 1057, 1058), (1053, 1052, 1084, 1085), (1040, 1039, 1071, 1072), (1027, 1026, 1058, 1059), (1054, 1053, 1085, 1086), (1041, 1040, 1072, 1073), (1028, 1027, 1059, 1060), (1023, 1054, 1086, 1055), (1042, 1041, 1073, 1074), (1029, 1028, 1060, 1061), (1043, 1042, 1074, 1075), (1030, 1029, 1061, 1062), (1044, 1043, 1075, 1076), (1031, 1030, 1062, 1063), (1045, 1044, 1076, 1077), (1032, 1031, 1063, 1064), (1046, 1045, 1077, 1078), (1073, 1072, 1104, 1105), (1060, 1059, 1091, 1092), (1055, 1086, 1118, 1087), (1074, 1073, 1105, 1106), (1061, 1060, 1092, 1093), (1075, 1074, 1106, 1107), (1062, 1061, 1093, 1094), (1076, 1075, 1107, 1108), (1063, 1062, 1094, 1095), (1077, 1076, 1108, 1109), (1064, 1063, 1095, 1096), (1078, 1077, 1109, 1110), (1065, 1064, 1096, 1097), (1079, 1078, 1110, 1111), (1066, 1065, 1097, 1098), (1080, 1079, 1111, 1112), (1067, 1066, 1098, 1099), (1081, 1080, 1112, 1113), (1068, 1067, 1099, 1100), (1082, 1081, 1113, 1114), (1069, 1068, 1100, 1101), (1056, 1055, 1087, 1088), (1083, 1082, 1114, 1115), (1070, 1069, 1101, 1102), (1057, 1056, 1088, 1089), (1084, 1083, 1115, 1116), (1071, 1070, 1102, 1103), (1058, 1057, 1089, 1090), (1085, 1084, 1116, 1117), (1072, 1071, 1103, 1104), (1059, 1058, 1090, 1091), (1086, 1085, 1117, 1118), (1108, 1107, 1139, 1140), (1095, 1094, 1126, 1127), (1109, 1108, 1140, 1141), (1096, 1095, 1127, 1128), (1110, 1109, 1141, 1142), (1097, 1096, 1128, 1129), (1111, 1110, 1142, 1143), (1098, 1097, 1129, 1130), (1112, 1111, 1143, 1144), (1099, 1098, 1130, 1131), (1113, 1112, 1144, 1145), (1100, 1099, 1131, 1132), (1114, 1113, 1145, 1146), (1101, 1100, 1132, 1133), (1088, 1087, 1119, 1120), (1115, 1114, 1146, 1147), (1102, 1101, 1133, 1134), (1089, 1088, 1120, 1121), (1116, 1115, 1147, 1148), (1103, 1102, 1134, 1135), (1090, 1089, 1121, 1122), (1117, 1116, 1148, 1149), (1104, 1103, 1135, 1136), (1091, 1090, 1122, 1123), (1118, 1117, 1149, 1150), (1105, 1104, 1136, 1137), (1092, 1091, 1123, 1124), (1087, 1118, 1150, 1119), (1106, 1105, 1137, 1138), (1093, 1092, 1124, 1125), (1107, 1106, 1138, 1139), (1094, 1093, 1125, 1126), (1143, 1142, 1151), (1130, 1129, 1151), (1144, 1143, 1151), (1131, 1130, 1151), (1145, 1144, 1151), (1132, 1131, 1151), (1146, 1145, 1151), (1133, 1132, 1151), (1120, 1119, 1151), (1147, 1146, 1151), (1134, 1133, 1151), (1121, 1120, 1151), (1148, 1147, 1151), (1135, 1134, 1151), (1122, 1121, 1151), (1149, 1148, 1151), (1136, 1135, 1151), (1123, 1122, 1151), (1150, 1149, 1151), (1137, 1136, 1151), (1124, 1123, 1151), (1119, 1150, 1151), (1138, 1137, 1151), (1125, 1124, 1151), (1139, 1138, 1151), (1126, 1125, 1151), (1140, 1139, 1151), (1127, 1126, 1151), (1141, 1140, 1151), (1128, 1127, 1151), (1142, 1141, 1151), (1129, 1128, 1151)])
me_cube.polygons.foreach_set('material_index', [0, 0, 0, 0, 1, 1, 1, 1, 0, 0, 0, 1, 1, 1, 1, 0, 0, 0, 0, 0, 0, 0, 0, 0, 0, 0, 0, 0, 0, 0, 0, 0, 0, 0, 0, 0, 0, 0, 0, 0, 0, 0, 0, 0, 0, 0, 0, 0, 0, 0, 0, 0, 0, 0, 0, 0, 0, 0, 0, 0, 0, 0, 0, 0, 0, 0, 0, 0, 0, 0, 0, 0, 0, 0, 0, 0, 0, 0, 0, 0, 0, 0, 0, 0, 0, 0, 0, 0, 0, 0, 0, 0, 0, 0, 1, 1, 1, 1, 1, 1, 1, 1, 0, 0, 0, 0, 0, 0, 0, 0, 0, 0, 0, 0, 0, 0, 0, 0, 0, 0, 0, 0, 0, 0, 0, 0, 0, 0, 0, 0, 0, 0, 0, 0, 0, 0, 0, 0, 0, 0, 0, 0, 0, 0, 0, 0, 0, 0, 0, 0, 0, 0, 0, 0, 0, 0, 0, 0, 0, 0, 0, 0, 0, 0, 0, 0, 0, 0, 0, 0, 0, 0, 0, 0, 2, 2, 2, 2, 2, 2, 2, 2, 2, 2, 2, 2, 2, 2, 2, 2, 2, 2, 0, 0, 0, 0, 0, 0, 0, 0, 0, 0, 0, 0, 0, 0, 0, 0, 0, 0, 0, 0, 0, 0, 0, 0, 0, 0, 0, 0, 0, 0, 0, 0, 0, 0, 0, 0, 0, 0, 0, 0, 0, 0, 0, 0, 0, 0, 0, 0, 0, 0, 0, 0, 0, 0, 0, 0, 2, 2, 2, 2, 2, 2, 2, 2, 2, 2, 2, 2, 2, 2, 2, 2, 2, 2, 2, 2, 2, 2, 2, 2, 2, 2, 2, 2, 2, 2, 2, 2, 2, 2, 2, 2, 2, 2, 2, 2, 2, 2, 2, 2, 2, 2, 2, 2, 2, 2, 2, 2, 2, 2, 2, 2, 2, 2, 2, 2, 2, 2, 2, 2, 2, 2, 2, 2, 2, 2, 2, 2, 2, 2, 2, 2, 2, 2, 2, 2, 2, 2, 2, 2, 2, 2, 2, 2, 2, 2, 2, 2, 2, 2, 2, 2, 0, 0, 0, 0, 0, 0, 0, 0, 0, 0, 0, 0, 0, 0, 0, 0, 0, 0, 0, 0, 0, 0, 0, 0, 0, 0, 0, 0, 0, 0, 0, 0, 2, 2, 2, 2, 2, 2, 2, 2, 2, 2, 2, 2, 2, 2, 2, 2, 2, 2, 2, 2, 2, 2, 2, 2, 2, 2, 2, 2, 2, 2, 2, 2, 2, 2, 2, 2, 2, 2, 2, 2, 2, 2, 2, 2, 2, 2, 2, 2, 2, 2, 2, 2, 2, 2, 2, 2, 2, 2, 2, 2, 2, 2, 2, 2, 2, 2, 2, 2, 2, 2, 2, 2, 2, 2, 2, 2, 2, 2, 2, 2, 2, 2, 2, 2, 2, 2, 2, 2, 2, 2, 2, 2, 2, 2, 2, 2, 0, 0, 0, 0, 0, 0, 0, 0, 0, 0, 0, 0, 0, 0, 0, 0, 0, 0, 0, 0, 0, 0, 0, 0, 0, 0, 0, 0, 0, 0, 0, 0, 2, 2, 2, 2, 2, 2, 2, 2, 2, 2, 2, 2, 2, 2, 2, 2, 2, 2, 2, 2, 2, 2, 2, 2, 2, 2, 2, 2, 2, 2, 2, 2, 2, 2, 2, 2, 2, 2, 2, 2, 2, 2, 2, 2, 2, 2, 2, 2, 2, 2, 2, 2, 2, 2, 2, 2, 2, 2, 2, 2, 2, 2, 2, 2, 2, 2, 2, 2, 2, 2, 2, 2, 2, 2, 2, 2, 2, 2, 2, 2, 2, 2, 2, 2, 2, 2, 2, 2, 2, 2, 2, 2, 2, 2, 2, 2, 0, 0, 0, 0, 0, 0, 0, 0, 0, 0, 0, 0, 0, 0, 0, 0, 0, 0, 0, 0, 0, 0, 0, 0, 0, 0, 0, 0, 0, 0, 0, 0, 2, 2, 2, 2, 2, 2, 2, 2, 2, 2, 2, 2, 2, 2, 2, 2, 2, 2, 2, 2, 2, 2, 2, 2, 2, 2, 2, 2, 2, 2, 2, 2, 2, 2, 2, 2, 2, 2, 2, 2, 2, 2, 2, 2, 2, 2, 2, 2, 2, 2, 2, 2, 2, 2, 2, 2, 2, 2, 2, 2, 2, 2, 2, 2, 2, 2, 2, 2, 2, 2, 2, 2, 2, 2, 2, 2, 2, 2, 2, 2, 2, 2, 2, 2, 2, 2, 2, 2, 2, 2, 2, 2, 2, 2, 2, 2, 0, 0, 0, 0, 0, 0, 0, 0, 0, 0, 0, 0, 0, 0, 0, 0, 0, 0, 0, 0, 0, 0, 0, 0, 0, 0, 0, 0, 0, 0, 0, 2, 2, 2, 2, 2, 2, 2, 2, 2, 2, 2, 2, 2, 2, 2, 2, 2, 2, 2, 2, 2, 2, 2, 2, 2, 2, 2, 2, 2, 2, 2, 2, 2, 2, 2, 2, 2, 2, 2, 2, 2, 2, 2, 2, 2, 2, 2, 2, 2, 2, 2, 2, 2, 2, 2, 2, 2, 2, 2, 2, 2, 2, 2, 2, 2, 2, 2, 2, 2, 2, 2, 2, 2, 2, 2, 2, 2, 2, 2, 2, 2, 2, 2, 2, 2, 2, 2, 2, 2, 2, 2, 2, 2, 2, 2, 2, 2, 0, 0, 0, 0, 0, 0, 0, 0, 0, 0, 0, 0, 0, 0, 0, 0, 0, 0, 0, 0, 0, 0, 0, 0, 0, 0, 0, 0, 0, 0, 0, 0, 2, 2, 2, 2, 2, 2, 2, 2, 2, 2, 2, 2, 2, 2, 2, 2, 2, 2, 2, 2, 2, 2, 2, 2, 2, 2, 2, 2, 2, 2, 2, 2, 2, 2, 2, 2, 2, 2, 2, 2, 2, 2, 2, 2, 2, 2, 2, 2, 2, 2, 2, 2, 2, 2, 2, 2, 2, 2, 2, 2, 2, 2, 2, 2, 2, 2, 2, 2, 2, 2, 2, 2, 2, 2, 2, 2, 2, 2, 2, 2, 2, 2, 2, 2, 2, 2, 2, 2, 2, 2, 2, 2, 2, 2, 2, 2, 0, 0, 0, 0, 0, 0, 0, 0, 0, 0, 0, 0, 0, 0, 0, 0, 0, 0, 0, 0, 0, 0, 0, 0, 0, 0, 0, 0, 0, 0, 0, 0, 2, 2, 2, 2, 2, 2, 2, 2, 2, 2, 2, 2, 2, 2, 2, 2, 2, 2, 2, 2, 2, 2, 2, 2, 2, 2, 2, 2, 2, 2, 2, 2, 2, 2, 2, 2, 2, 2, 2, 2, 2, 2, 2, 2, 2, 2, 2, 2, 2, 2, 2, 2, 2, 2, 2, 2, 2, 2, 2, 2, 2, 2, 2, 2, 2, 2, 2, 2, 2, 2, 2, 2, 2, 2, 2, 2, 2, 2, 2, 2, 2, 2, 2, 2, 2, 2, 2, 2, 2, 2, 2, 2, 2, 2, 2, 2, 0, 0, 0, 0, 0, 0, 0, 0, 0, 0, 0, 0, 0, 0, 0, 0, 0, 0, 0, 0, 0, 0, 0, 0, 0, 0, 0, 0, 0, 0, 0, 0, 2, 2, 2, 2, 2, 2, 2, 2, 2, 2, 2, 2, 2, 2, 2, 2, 2, 2, 2, 2, 2, 2, 2, 2, 2, 2, 2, 2, 2, 2, 2, 2, 2, 2, 2, 2, 2, 2, 2, 2, 2, 2, 2, 2, 2, 2, 2, 2, 2, 2, 2, 2, 2, 2, 2, 2, 2, 2, 2, 2, 2, 2, 2, 2, 2, 2, 2, 2, 2, 2, 2, 2, 2, 2, 2, 2, 2, 2, 2, 2, 2, 2, 2, 2, 2, 2, 2, 2, 2, 2, 2, 2, 2, 2, 2, 2, 0, 0, 0, 0, 0, 0, 0, 0, 0, 0, 0, 0, 0, 0, 0, 0, 0, 0, 0, 0, 0, 0, 0, 0, 0, 0, 0, 0, 0, 0, 0, 0])
me_cube.materials.append(mat_body)
me_cube.materials.append(mat_glass)
me_cube.materials.append(mat_tire)
me_cube.use_remesh_preserve_volume = False
me_cube.use_remesh_preserve_attributes = False
me_cube.use_mirror_vertex_groups = False
me_cube.update()
me_cube_005 = bpy.data.meshes.new('Cube.005')
me_cube_005.from_pydata([(0.0, -7.692, 0.0), (-1.0, 1.0, -1.0), (-1.0, 1.0, 1.0), (1.0, 1.0, -1.0), (1.0, 1.0, 1.0), (-1.0, -5.622, -1.0), (-1.0, -5.622, 1.0), (1.0, -5.622, -1.0), (1.0, -5.622, 1.0), (-0.5188, 3.707, -0.5188), (-0.5188, 3.707, 0.5188), (0.5188, 3.707, -0.5188), (0.5188, 3.707, 0.5188), (-0.3062, 2.67, -0.3062), (-0.3062, 2.67, 0.3062), (0.3062, 2.67, -0.3062), (0.3062, 2.67, 0.3062), (-1.0, -4.282, 1.0), (1.0, -4.282, -1.0), (-1.0, -4.282, -1.0), (1.0, -4.282, 1.0), (-2.201, 6.201, 0.0), (2.201, 6.201, 0.0), (1.0, -5.622, 0.0), (-1.0, -5.622, 0.0), (-0.5188, 3.707, 0.0), (0.5188, 3.707, 0.0), (-0.3062, 2.67, 0.0), (0.3062, 2.67, 0.0), (2.201, -1.908, 0.0), (-2.201, -1.908, 0.0), (-1.0, 1.0, -0.5), (1.0, 1.0, -0.5), (1.0, -5.622, -0.5), (-1.0, -5.622, -0.5), (-0.5188, 3.707, -0.2594), (0.5188, 3.707, -0.2594), (0.5, -6.657, 0.5), (-0.5, -6.657, 0.5), (-0.3062, 2.67, -0.1531), (0.3062, 2.67, -0.1531), (1.0, -4.282, -0.5), (-1.0, -4.282, -0.5), (-0.5, -6.657, -0.5), (0.5, -6.657, -0.5), (-1.0, 1.0, 0.5), (1.0, 1.0, 0.5), (1.0, -5.622, 0.5), (-1.0, -5.622, 0.5), (-0.5188, 3.707, 0.2594), (0.5188, 3.707, 0.2594), (-0.3062, 2.67, 0.1531), (0.3062, 2.67, 0.1531), (1.0, -4.282, 0.5), (-1.0, -4.282, 0.5), (-0.75, -6.139, 0.0), (0.75, -6.139, 0.0)], [], [(54, 17, 2, 45), (46, 50, 12, 4), (56, 47, 8, 37), (43, 44, 0), (37, 38, 0), (20, 17, 6, 8), (19, 18, 7, 5), (53, 20, 8, 47), (55, 48, 24, 34), (36, 11, 15, 40), (51, 14, 16, 52), (11, 9, 13, 15), (10, 12, 16, 14), (49, 10, 14, 51), (1, 9, 11, 3), (45, 2, 10, 49), (4, 12, 10, 2), (46, 4, 20, 53), (1, 3, 18, 19), (4, 2, 17, 20), (48, 6, 17, 54), (34, 24, 30, 42), (32, 22, 29, 41), (31, 21, 25, 35), (35, 25, 27, 39), (39, 27, 28, 40), (50, 26, 28, 52), (41, 29, 23, 33), (32, 36, 26, 22), (42, 30, 21, 31), (19, 42, 31, 1), (3, 11, 36, 32), (18, 41, 33, 7), (13, 39, 40, 15), (9, 35, 39, 13), (1, 31, 35, 9), (3, 32, 41, 18), (5, 34, 42, 19), (26, 36, 40, 28), (43, 55, 34, 5), (8, 6, 38, 37), (44, 56, 37, 0), (7, 33, 56, 44), (0, 38, 55, 43), (12, 50, 52, 16), (24, 48, 54, 30), (22, 46, 53, 29), (21, 45, 49, 25), (25, 49, 51, 27), (27, 51, 52, 28), (38, 6, 48, 55), (29, 53, 47, 23), (5, 7, 44, 43), (33, 23, 47, 56), (22, 26, 50, 46), (30, 54, 45, 21)])
me_cube_005.polygons.foreach_set('material_index', [1, 1, 0, 0, 0, 1, 1, 1, 0, 1, 1, 1, 1, 1, 1, 1, 1, 1, 1, 1, 1, 1, 1, 1, 1, 1, 1, 1, 1, 1, 1, 1, 1, 1, 1, 1, 1, 1, 1, 0, 0, 0, 0, 0, 1, 1, 1, 1, 1, 1, 0, 1, 0, 0, 1, 1])
me_cube_005.materials.append(mat_blade_002)
me_cube_005.materials.append(mat_pummel_002)
me_cube_005.use_remesh_preserve_volume = False
me_cube_005.use_remesh_preserve_attributes = False
me_cube_005.use_mirror_vertex_groups = False
me_cube_005.update()

# ---- objects
ob_cube_003 = bpy.data.objects.new('Cube.003', me_cube_003)
ob_cube_002 = bpy.data.objects.new('Cube.002', me_cube_002)
ob_cube_001 = bpy.data.objects.new('Cube.001', me_cube_001)
ob_cube = bpy.data.objects.new('Cube', me_cube)
ob_lamp = bpy.data.objects.new('Lamp', light_lamp)
ob_camera = bpy.data.objects.new('Camera', cam_camera)
ob_cube_005 = bpy.data.objects.new('Cube.005', me_cube_005)

# ---- transforms, parenting, visibility, modifiers, constraints
ob_cube_003.location = (1.321, 2.182, -4.337)
ob_cube_003.lineart.crease_threshold = 0.0
_m = ob_cube_003.modifiers.new('Subsurf', 'SUBSURF')
_m.uv_smooth = 'PRESERVE_CORNERS'
_m.quality = 1
_m.render_levels = 1
_m.show_only_control_edges = False
ob_cube_002.location = (0.0, 0.5632, 0.0)
ob_cube_002.scale = (1.615, 2.671, 1.213)
ob_cube_002.lock_rotations_4d = False
ob_cube_002.empty_display_type = 'ARROWS'
ob_cube_002.lineart.crease_threshold = 0.0
ob_cube_001.location = (0.0, 0.5632, 0.0)
ob_cube_001.scale = (1.615, 2.671, 1.213)
ob_cube_001.lock_rotations_4d = False
ob_cube_001.empty_display_type = 'ARROWS'
ob_cube_001.lineart.crease_threshold = 0.0
ob_cube.location = (0.0, 0.5632, 0.0)
ob_cube.scale = (1.615, 2.671, 1.213)
ob_cube.lock_rotations_4d = False
ob_cube.empty_display_type = 'ARROWS'
ob_cube.lineart.crease_threshold = 0.0
ob_lamp.location = (4.076, 1.005, 5.904)
ob_lamp.rotation_euler = (0.6503, 0.05522, 1.866)
ob_lamp.lock_rotations_4d = False
ob_lamp.empty_display_type = 'ARROWS'
ob_lamp.color = (0.0, 0.0, 0.0, 0.0)
ob_lamp.lineart.crease_threshold = 0.0
ob_camera.location = (7.481, -6.508, 5.344)
ob_camera.rotation_euler = (1.109, 0.01082, 0.8149)
ob_camera.lock_rotations_4d = False
ob_camera.empty_display_type = 'ARROWS'
ob_camera.color = (0.0, 0.0, 0.0, 0.0)
ob_camera.display_type = 'WIRE'
ob_camera.lineart.crease_threshold = 0.0
ob_cube_005.location = (0.0, 0.9122, 1.358)
ob_cube_005.rotation_euler = (-0.05114, -0.0, 0.0)
ob_cube_005.scale = (0.1628, 0.1628, 0.1628)
ob_cube_005.lineart.crease_threshold = 0.0
_m = ob_cube_005.modifiers.new('Subsurf', 'SUBSURF')
_m.uv_smooth = 'PRESERVE_CORNERS'
_m.quality = 1
_m.render_levels = 1
_m.show_only_control_edges = False

# ---- collection membership
col_collection_1.objects.link(ob_cube_003)
col_collection_1.objects.link(ob_cube_002)
col_collection_1.objects.link(ob_cube_001)
col_collection_1.objects.link(ob_cube)
col_collection_1.objects.link(ob_lamp)
col_collection_1.objects.link(ob_camera)
col_collection_1.objects.link(ob_cube_005)

# ---- scene / render settings (as saved in the file)
scene.camera = ob_camera
scene.frame_start = 1; scene.frame_end = 250; scene.frame_set(1)
scene.render.engine = 'BLENDER_EEVEE_NEXT'
scene.render.resolution_percentage = 50
scene.render.dither_intensity = 0.0
scene.cycles.use_denoising = False
scene.cycles.samples = 10
scene.cycles.sampling_pattern = 'TABULATED_SOBOL'
scene.cycles.light_sampling_threshold = 0.0
scene.cycles.use_adaptive_sampling = False
scene.cycles.use_light_tree = False
scene.cycles.blur_glossy = 0.0
scene.cycles.pixel_filter_type = 'GAUSSIAN'
scene.cycles.sample_clamp_indirect = 0.0
scene.view_settings.view_transform = 'Standard'
bpy.context.view_layer.update()
